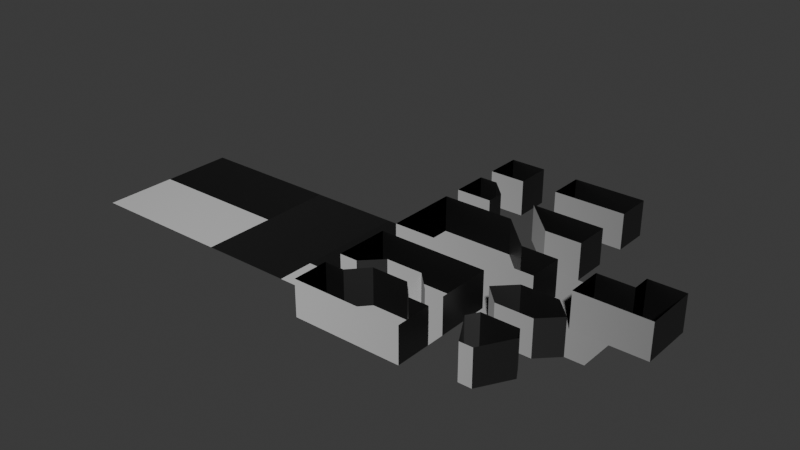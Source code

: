# Source: Panels.blend  (saved by Blender 4.4.30; exported with 4.5.12 LTS)
import bpy
from mathutils import Matrix  # noqa: F401  (used for matrix-valued properties, if any)

bpy.ops.wm.read_factory_settings(use_empty=True)
scene = bpy.context.scene
scene.name = 'Scene'

# ---- collections
col_collection = bpy.data.collections.new('Collection'); scene.collection.children.link(col_collection)

# ---- images (referenced by path relative to the original .blend; pixels are not part of the script)
import os
ASSET_DIR = os.environ.get("B2B_ASSET_DIR", "")  # directory of the original .blend (textures are referenced by path, not embedded)
HERE = os.path.dirname(os.path.abspath(__file__))  # packed textures are extracted next to this script under _unpacked/

def load_image(name, relpath, width, height, colorspace="sRGB"):
    """Load a texture the original file referenced (path relative to the .blend, or extracted next to this script)."""
    p = next((c for c in (os.path.join(HERE, relpath), os.path.join(ASSET_DIR, relpath)) if relpath and os.path.exists(c)), "")
    if p:
        img = bpy.data.images.load(p, check_existing=True)
        img.name = name
    else:  # same state as the original file: an image datablock whose file is absent (Cycles renders it pink)
        img = bpy.data.images.new(name, width, height)
        img.source = "FILE"
        img.filepath = "//" + (relpath or name)
    img.colorspace_settings.name = colorspace
    return img
img_panel_normals = load_image('Panel Normals', 'textures/Panel Normals.png', 1024, 1024, 'Non-Color')
img_edge_mask = load_image('Edge Mask', 'textures/Edge Mask.exr', 1024, 1024, 'Linear Rec.709')

# ---- materials (node trees are filled in below, after node groups)
mat_material_002 = bpy.data.materials.new('Material.002')
mat_material_001 = bpy.data.materials.new('Material.001')
mat_material_001.alpha_threshold = 0.0
mat_material_001.use_backface_culling = True
mat_material_001.use_transparent_shadow = False
mat_material_001.roughness = 0.5
mat_material_001.line_color = (0.0, 0.0, 0.0, 1.0)

# ---- node groups
ng_geometry_nodes = bpy.data.node_groups.new('Geometry Nodes', 'GeometryNodeTree')
_s = ng_geometry_nodes.interface.new_socket(name='Geometry', in_out='OUTPUT', socket_type='NodeSocketGeometry')
_s = ng_geometry_nodes.interface.new_socket(name='Geometry', in_out='INPUT', socket_type='NodeSocketGeometry')
ng_geometry_nodes.is_modifier = True
_N = ng_geometry_nodes.nodes; _L = ng_geometry_nodes.links
n0 = _N.new('NodeGroupInput'); n0.name = 'Group Input'; n0.location = (-1100, 0)
n1 = _N.new('NodeGroupOutput'); n1.name = 'Group Output'; n1.location = (200, 0)
_L.new(n0.outputs[0], n1.inputs[0])
n1.is_active_output = True
ng_directional_frame_stretch = bpy.data.node_groups.new('Directional Frame Stretch', 'GeometryNodeTree')
_s = ng_directional_frame_stretch.interface.new_socket(name='Geometry', in_out='OUTPUT', socket_type='NodeSocketGeometry')
_s = ng_directional_frame_stretch.interface.new_socket(name='Geometry', in_out='INPUT', socket_type='NodeSocketGeometry')
_s = ng_directional_frame_stretch.interface.new_socket(name='Common', in_out='INPUT', socket_type='NodeSocketFloat')
_s.min_value = -1e+04
_s.max_value = 1e+04
_s = ng_directional_frame_stretch.interface.new_socket(name='Axial', in_out='INPUT', socket_type='NodeSocketVector')
_s.subtype = 'XYZ'
_s.min_value = -1e+04
_s.max_value = 1e+04
_s = ng_directional_frame_stretch.interface.new_socket(name='Cross Axis', in_out='INPUT', socket_type='NodeSocketBool')
_s = ng_directional_frame_stretch.interface.new_socket(name='Center', in_out='INPUT', socket_type='NodeSocketVector')
_s = ng_directional_frame_stretch.interface.new_socket(name='Dead Zone', in_out='INPUT', socket_type='NodeSocketFloat')
_s.default_value = 0.001
_s.min_value = -1e+04
_s.max_value = 1e+04
ng_directional_frame_stretch.is_modifier = True
_N = ng_directional_frame_stretch.nodes; _L = ng_directional_frame_stretch.links
n0 = _N.new('ShaderNodeVectorMath'); n0.name = 'Vector Math.003'; n0.location = (-1900, -160)
n0.operation = 'SCALE'
n1 = _N.new('GeometryNodeSetPosition'); n1.name = 'Set Position.001'; n1.location = (-1720, 0)
n2 = _N.new('NodeGroupOutput'); n2.name = 'Group Output'; n2.location = (-240, 0)
n3 = _N.new('ShaderNodeVectorMath'); n3.name = 'Vector Math.002'; n3.location = (-2060, -160)
n3.operation = 'NORMALIZE'
n4 = _N.new('ShaderNodeVectorMath'); n4.name = 'Vector Math.014'; n4.location = (-2540, -240)
n4.operation = 'PROJECT'
n5 = _N.new('ShaderNodeVectorMath'); n5.name = 'Vector Math.013'; n5.location = (-2700, -240)
n5.operation = 'SUBTRACT'
n6 = _N.new('GeometryNodeInputPosition'); n6.name = 'Position.005'; n6.location = (-2860, -240)
n7 = _N.new('GeometryNodeSetPosition'); n7.name = 'Set Position'; n7.location = (-2860, 0)
n8 = _N.new('ShaderNodeVectorMath'); n8.name = 'Vector Math.001'; n8.location = (-3020, -100)
n8.operation = 'SCALE'
n9 = _N.new('ShaderNodeVectorMath'); n9.name = 'Vector Math.012'; n9.location = (-3180, -100)
n9.operation = 'NORMALIZE'
n10 = _N.new('ShaderNodeVectorMath'); n10.name = 'Vector Math.015'; n10.location = (-2380, -300)
n10.operation = 'SUBTRACT'
n11 = _N.new('NodeGroupInput'); n11.name = 'Group Input.005'; n11.location = (-2860, -300)
n12 = _N.new('NodeGroupInput'); n12.name = 'Group Input.007'; n12.location = (-2700, -380)
n13 = _N.new('ShaderNodeVectorMath'); n13.name = 'Vector Math.004'; n13.location = (-2060, -280)
n13.operation = 'LENGTH'
n14 = _N.new('GeometryNodeSwitch'); n14.name = 'Switch'; n14.location = (-2220, -160)
n14.input_type = 'VECTOR'
n15 = _N.new('NodeGroupInput'); n15.name = 'Group Input.006'; n15.location = (-2540, -200)
n15.hide = True
n16 = _N.new('NodeGroupInput'); n16.name = 'Group Input.001'; n16.location = (-2220, -320)
n17 = _N.new('ShaderNodeVectorMath'); n17.name = 'Vector Math.005'; n17.location = (-2060, 140)
n17.operation = 'LENGTH'
n18 = _N.new('FunctionNodeCompare'); n18.name = 'Compare'; n18.location = (-1900, 140)
n18.operation = 'NOT_EQUAL'
n18.inputs[6].default_value = (0.0, 0.0, 0.0, 0.0)
n18.inputs[7].default_value = (0.0, 0.0, 0.0, 0.0)
n19 = _N.new('NodeGroupInput'); n19.name = 'Group Input.002'; n19.location = (-2220, 140)
n20 = _N.new('ShaderNodeVectorMath'); n20.name = 'Vector Math.006'; n20.location = (-3340, 280)
n20.operation = 'LENGTH'
n21 = _N.new('NodeGroupInput'); n21.name = 'Group Input.003'; n21.location = (-3500, 280)
n22 = _N.new('NodeGroupInput'); n22.name = 'Group Input'; n22.location = (-3180, 100)
n23 = _N.new('GeometryNodeInputPosition'); n23.name = 'Position.004'; n23.location = (-3660, -100)
n24 = _N.new('NodeGroupInput'); n24.name = 'Group Input.004'; n24.location = (-3660, -160)
n25 = _N.new('ShaderNodeVectorMath'); n25.name = 'Vector Math.011'; n25.location = (-3500, -100)
n25.operation = 'SUBTRACT'
n26 = _N.new('FunctionNodeCompare'); n26.name = 'Compare.001'; n26.location = (-3180, 280)
n26.operation = 'NOT_EQUAL'
n26.inputs[6].default_value = (0.0, 0.0, 0.0, 0.0)
n26.inputs[7].default_value = (0.0, 0.0, 0.0, 0.0)
_L.new(n22.outputs[1], n8.inputs[3])
_L.new(n8.outputs[0], n7.inputs[3])
_L.new(n22.outputs[0], n7.inputs[0])
_L.new(n3.outputs[0], n0.inputs[0])
_L.new(n0.outputs[0], n1.inputs[3])
_L.new(n14.outputs[0], n3.inputs[0])
_L.new(n7.outputs[0], n1.inputs[0])
_L.new(n1.outputs[0], n2.inputs[0])
_L.new(n23.outputs[0], n25.inputs[0])
_L.new(n24.outputs[4], n25.inputs[1])
_L.new(n25.outputs[0], n9.inputs[0])
_L.new(n9.outputs[0], n8.inputs[0])
_L.new(n6.outputs[0], n5.inputs[0])
_L.new(n11.outputs[4], n5.inputs[1])
_L.new(n5.outputs[0], n4.inputs[0])
_L.new(n16.outputs[2], n13.inputs[0])
_L.new(n13.outputs[1], n0.inputs[3])
_L.new(n4.outputs[0], n10.inputs[1])
_L.new(n5.outputs[0], n10.inputs[0])
_L.new(n10.outputs[0], n14.inputs[2])
_L.new(n4.outputs[0], n14.inputs[1])
_L.new(n15.outputs[3], n14.inputs[0])
_L.new(n12.outputs[2], n4.inputs[1])
_L.new(n14.outputs[0], n17.inputs[0])
_L.new(n17.outputs[1], n18.inputs[0])
_L.new(n18.outputs[0], n1.inputs[1])
_L.new(n19.outputs[5], n18.inputs[12])
_L.new(n20.outputs[1], n26.inputs[0])
_L.new(n21.outputs[5], n26.inputs[12])
_L.new(n26.outputs[0], n7.inputs[1])
_L.new(n25.outputs[0], n20.inputs[0])
n2.is_active_output = True

# ---- material node trees
mat_material_002.use_nodes = True; mat_material_002.node_tree.nodes.clear()
_N = mat_material_002.node_tree.nodes; _L = mat_material_002.node_tree.links
n0 = _N.new('ShaderNodeBsdfPrincipled'); n0.name = 'Principled BSDF'; n0.location = (10, 300)
n0.inputs[0].default_value = (0.1018, 0.1018, 0.1018, 1.0)
n0.inputs[1].default_value = 1.0
n1 = _N.new('ShaderNodeOutputMaterial'); n1.name = 'Material Output'; n1.location = (300, 300)
n2 = _N.new('ShaderNodeBevel'); n2.name = 'Bevel'; n2.location = (-180, 180)
n2.inputs[0].default_value = 0.04
n3 = _N.new('ShaderNodeTexImage'); n3.name = 'Image Texture'; n3.location = (-720, 280)
n3.image = img_panel_normals
n4 = _N.new('ShaderNodeNormalMap'); n4.name = 'Normal Map'; n4.location = (-360, 180)
n4.uv_map = 'UVMap'
n5 = _N.new('ShaderNodeTexCoord'); n5.name = 'Texture Coordinate'; n5.location = (-900, 280)
n6 = _N.new('ShaderNodeTexCoord'); n6.name = 'Texture Coordinate.001'; n6.location = (-360, 20)
n7 = _N.new('ShaderNodeTexImage'); n7.name = 'Image Texture.001'; n7.location = (-720, 0)
n7.image = img_edge_mask
n7.interpolation = 'Smart'
n8 = _N.new('ShaderNodeTexCoord'); n8.name = 'Texture Coordinate.002'; n8.location = (-900, 520)
n9 = _N.new('ShaderNodeBevel'); n9.name = 'Bevel.001'; n9.location = (-700, 520)
n9.samples = 16
n9.inputs[0].default_value = 0.3
n10 = _N.new('ShaderNodeVectorMath'); n10.name = 'Vector Math'; n10.location = (-540, 520)
n10.operation = 'DOT_PRODUCT'
n11 = _N.new('ShaderNodeMath'); n11.name = 'Math'; n11.location = (-360, 520)
n11.operation = 'SUBTRACT'
n11.inputs[0].default_value = 1.0
_L.new(n3.outputs[0], n4.inputs[1])
_L.new(n5.outputs[2], n3.inputs[0])
_L.new(n6.outputs[1], n2.inputs[1])
_L.new(n8.outputs[1], n9.inputs[1])
_L.new(n9.outputs[0], n10.inputs[1])
_L.new(n8.outputs[1], n10.inputs[0])
_L.new(n10.outputs[1], n11.inputs[1])
_L.new(n0.outputs[0], n1.inputs[0])
_L.new(n4.outputs[0], n0.inputs[5])
n1.is_active_output = True
mat_material_001.use_nodes = True; mat_material_001.node_tree.nodes.clear()
_N = mat_material_001.node_tree.nodes; _L = mat_material_001.node_tree.links
n0 = _N.new('ShaderNodeOutputMaterial'); n0.name = 'Material Output'; n0.location = (300, 300)
n1 = _N.new('ShaderNodeBsdfPrincipled'); n1.name = 'Principled BSDF'; n1.location = (10, 300)
n1.distribution = 'GGX'
n1.subsurface_method = 'RANDOM_WALK_SKIN'
n1.inputs[1].default_value = 1.0
n1.inputs[3].default_value = 1.45
n1.inputs[27].default_value = (0.0, 0.0, 0.0, 1.0)
n1.inputs[28].default_value = 1.0
_L.new(n1.outputs[0], n0.inputs[0])
n0.is_active_output = True

# ---- world
world_world = bpy.data.worlds.new('World'); scene.world = world_world
world_world.use_nodes = True; world_world.node_tree.nodes.clear()
_N = world_world.node_tree.nodes; _L = world_world.node_tree.links
n0 = _N.new('ShaderNodeOutputWorld'); n0.name = 'World Output'; n0.location = (300, 300)
n1 = _N.new('ShaderNodeBackground'); n1.name = 'Background'; n1.location = (10, 300)
n1.inputs[0].default_value = (0.05088, 0.05088, 0.05088, 1.0)
_L.new(n1.outputs[0], n0.inputs[0])
n0.is_active_output = True
world_world.color = (0.05088, 0.05088, 0.05088)
world_world.use_sun_shadow = False
world_world.sun_shadow_jitter_overblur = 0.0

# ---- meshes
me_plane = bpy.data.meshes.new('Plane')
me_plane.from_pydata([(-3.0, -1.0, 0.0), (-0.5, -1.5, 0.0), (-3.0, 4.0, 0.0), (-3.0, 1.0, 0.0), (0.0, -1.0, 0.0), (-1.0, -1.0, 0.0), (-2.5, -1.5, 0.0), (0.0, 0.0, 0.0), (-1.0, 2.0, 0.0), (0.0, 1.0, 0.0), (-2.5, 2.5, 0.0), (-2.0, 1.5, 0.0), (-3.0, 1.5, 0.0), (-3.0, 2.5, 0.0), (-3.0, 3.0, 0.0), (-2.0, 2.0, 0.0), (1.0, 2.0, 0.0), (1.0, 1.0, 0.0), (1.0, -1.0, 0.0), (1.0, 0.0, 0.0), (-2.5, -3.0, 0.0), (-1.0, 1.0, 0.0), (-2.0, 4.0, 0.0), (-2.0, 3.0, 0.0), (-1.0, 4.0, 0.0), (-1.0, 3.0, 0.0), (1.0, 4.0, 0.0), (1.0, 3.0, 0.0), (2.0, 0.0, 0.0), (2.0, -1.0, 0.0), (4.0, 0.0, 0.0), (4.0, -1.0, 0.0), (3.0, -1.0, 0.0), (3.0, 0.0, 0.0), (4.0, 0.5, 0.0), (3.0, 0.5, 0.0), (-2.0, -2.5, 0.0), (-1.0, -2.5, 0.0), (-2.0, -1.5, 0.0), (-1.0, -1.5, 0.0), (-0.55, -4.5, 0.0), (-2.0, -3.0, 0.0), (-0.55, -3.5, 0.0), (-3.0, -3.0, 0.0), (-3.0, -1.5, 0.0), (-1.0, -3.0, 0.0), (-2.45, -4.5, 0.0), (0.0, -3.0, 0.0), (0.0, -1.5, 0.0), (-2.45, -3.5, 0.0), (0.0, -4.5, 0.0), (0.0, -3.5, 0.0), (-3.0, -4.5, 0.0), (-3.0, -3.5, 0.0), (1.0, -2.5, 0.0), (1.0, -1.5, 0.0), (2.0, -1.5, 0.0), (2.0, -2.5, 0.0), (2.5, -2.0, 0.0), (0.5, -2.0, 0.0), (-0.5, -3.0, 0.0), (1.319, -4.186, 0.0), (1.681, -4.186, 0.0), (2.004, -3.0, 0.0), (2.185, -3.314, 0.0), (0.8151, -3.314, 0.0), (0.9961, -3.0, 0.0), (-3.0, 1.0, 1.0), (-3.0, -1.0, 1.0), (-3.0, 4.0, 1.0), (-3.0, 3.0, 1.0), (-0.5, -3.0, 1.0), (-0.5, -1.5, 1.0), (-1.0, 3.0, 1.0), (-1.0, 4.0, 1.0), (0.0, -1.0, 1.0), (0.0, 0.0, 1.0), (-1.0, 2.0, 1.0), (0.0, 1.0, 1.0), (-1.0, -1.0, 1.0), (-2.0, 3.0, 1.0), (-2.0, 1.5, 1.0), (-3.0, 2.5, 1.0), (-2.0, 4.0, 1.0), (-2.5, 2.5, 1.0), (-2.0, 2.0, 1.0), (1.0, 2.0, 1.0), (1.0, 1.0, 1.0), (1.0, -1.0, 1.0), (1.0, 0.0, 1.0), (-2.5, -3.0, 1.0), (-2.5, -1.5, 1.0), (-1.0, 1.0, 1.0), (-3.0, 1.5, 1.0), (1.0, 3.0, 1.0), (1.0, 4.0, 1.0), (2.0, -1.0, 1.0), (2.0, 0.0, 1.0), (3.0, -1.0, 1.0), (3.0, 0.0, 1.0), (4.0, 0.0, 1.0), (4.0, -1.0, 1.0), (3.0, 0.5, 1.0), (4.0, 0.5, 1.0), (-2.0, -1.5, 1.0), (-2.0, -2.5, 1.0), (-1.0, -2.5, 1.0), (-1.0, -1.5, 1.0), (-2.45, -3.5, 1.0), (-3.0, -3.5, 1.0), (0.0, -3.5, 1.0), (-0.55, -3.5, 1.0), (0.0, -4.5, 1.0), (-3.0, -4.5, 1.0), (-2.45, -4.5, 1.0), (-1.0, -3.0, 1.0), (-3.0, -3.0, 1.0), (-3.0, -1.5, 1.0), (0.0, -3.0, 1.0), (0.0, -1.5, 1.0), (-0.55, -4.5, 1.0), (-2.0, -3.0, 1.0), (2.0, -2.5, 1.0), (1.0, -2.5, 1.0), (1.0, -1.5, 1.0), (2.0, -1.5, 1.0), (0.5, -2.0, 1.0), (2.5, -2.0, 1.0), (0.8151, -3.314, 1.0), (1.319, -4.186, 1.0), (1.681, -4.186, 1.0), (2.185, -3.314, 1.0), (2.004, -3.0, 1.0), (0.9961, -3.0, 1.0)], [], [(29, 32, 98, 96), (8, 9, 78, 77), (0, 5, 79, 68), (54, 57, 122, 123), (31, 30, 100, 101), (14, 23, 80, 70), (56, 55, 124, 125), (32, 31, 101, 98), (33, 28, 97, 99), (22, 2, 69, 83), (55, 59, 126, 124), (15, 10, 84, 85), (58, 56, 125, 127), (34, 35, 102, 103), (17, 16, 86, 87), (57, 58, 127, 122), (35, 33, 99, 102), (16, 8, 77, 86), (59, 54, 123, 126), (30, 34, 103, 100), (9, 17, 87, 78), (20, 36, 105, 90), (18, 19, 89, 88), (6, 44, 117, 91), (65, 61, 129, 128), (49, 53, 109, 108), (61, 62, 130, 129), (51, 42, 111, 110), (7, 21, 92, 76), (62, 64, 131, 130), (50, 51, 110, 112), (21, 3, 67, 92), (64, 63, 132, 131), (52, 46, 114, 113), (5, 4, 75, 79), (63, 66, 133, 132), (42, 45, 115, 111), (4, 18, 88, 75), (66, 65, 128, 133), (44, 43, 116, 117), (19, 7, 76, 89), (1, 39, 107, 72), (53, 52, 113, 109), (12, 11, 81, 93), (60, 47, 118, 71), (47, 48, 119, 118), (23, 22, 83, 80), (38, 6, 91, 104), (40, 50, 112, 120), (10, 13, 82, 84), (43, 20, 90, 116), (41, 49, 108, 121), (13, 12, 93, 82), (48, 1, 72, 119), (36, 37, 106, 105), (11, 15, 85, 81), (3, 0, 68, 67), (37, 60, 71, 106), (46, 40, 120, 114), (25, 27, 94, 73), (2, 14, 70, 69), (45, 41, 121, 115), (26, 24, 74, 95), (27, 26, 95, 94), (24, 25, 73, 74), (39, 38, 104, 107), (28, 29, 96, 97)])
_uv = me_plane.uv_layers.new(name='UVMap')
_uv.uv.foreach_set('vector', [0.6111, 0.4237, 0.7222, 0.4237, 0.7222, 0.4237, 0.6111, 0.4237, 0.2778, 0.757, 0.3889, 0.6459, 0.3889, 0.6459, 0.2778, 0.757, 0.05556, 0.4237, 0.2778, 0.4237, 0.2778, 0.4237, 0.05556, 0.4237, 0.5, 0.257, 0.6111, 0.257, 0.6111, 0.257, 0.5, 0.257, 0.8333, 0.4237, 0.8333, 0.5348, 0.8333, 0.5348, 0.8333, 0.4237, 0.05556, 0.8681, 0.1667, 0.8681, 0.1667, 0.8681, 0.05556, 0.8681, 0.6111, 0.3681, 0.5, 0.3681, 0.5, 0.3681, 0.6111, 0.3681, 0.7222, 0.4237, 0.8333, 0.4237, 0.8333, 0.4237, 0.7222, 0.4237, 0.7222, 0.5348, 0.6111, 0.5348, 0.6111, 0.5348, 0.7222, 0.5348, 0.1667, 0.9792, 0.05556, 0.9792, 0.05556, 0.9792, 0.1667, 0.9792, 0.5, 0.3681, 0.4444, 0.3126, 0.4444, 0.3126, 0.5, 0.3681, 0.1667, 0.757, 0.1111, 0.8126, 0.1111, 0.8126, 0.1667, 0.757, 0.6667, 0.3126, 0.6111, 0.3681, 0.6111, 0.3681, 0.6667, 0.3126, 0.8333, 0.5903, 0.7222, 0.5903, 0.7222, 0.5903, 0.8333, 0.5903, 0.5, 0.6459, 0.5, 0.757, 0.5, 0.757, 0.5, 0.6459, 0.6111, 0.257, 0.6667, 0.3126, 0.6667, 0.3126, 0.6111, 0.257, 0.7222, 0.5903, 0.7222, 0.5348, 0.7222, 0.5348, 0.7222, 0.5903, 0.5, 0.757, 0.2778, 0.757, 0.2778, 0.757, 0.5, 0.757, 0.4444, 0.3126, 0.5, 0.257, 0.5, 0.257, 0.4444, 0.3126, 0.8333, 0.5348, 0.8333, 0.5903, 0.8333, 0.5903, 0.8333, 0.5348, 0.3889, 0.6459, 0.5, 0.6459, 0.5, 0.6459, 0.3889, 0.6459, 0.1111, 0.2015, 0.1667, 0.257, 0.1667, 0.257, 0.1111, 0.2015, 0.5, 0.4237, 0.5, 0.5348, 0.5, 0.5348, 0.5, 0.4237, 0.1111, 0.3681, 0.05556, 0.3681, 0.05556, 0.3681, 0.1111, 0.3681, 0.4795, 0.1666, 0.5354, 0.06963, 0.5354, 0.06963, 0.4795, 0.1666, 0.1167, 0.1459, 0.05556, 0.1459, 0.05556, 0.1459, 0.1167, 0.1459, 0.5354, 0.06963, 0.5757, 0.06963, 0.5757, 0.06963, 0.5354, 0.06963, 0.3889, 0.1459, 0.3278, 0.1459, 0.3278, 0.1459, 0.3889, 0.1459, 0.3889, 0.5348, 0.2778, 0.6459, 0.2778, 0.6459, 0.3889, 0.5348, 0.5757, 0.06963, 0.6317, 0.1666, 0.6317, 0.1666, 0.5757, 0.06963, 0.3889, 0.03478, 0.3889, 0.1459, 0.3889, 0.1459, 0.3889, 0.03478, 0.2778, 0.6459, 0.05556, 0.6459, 0.05556, 0.6459, 0.2778, 0.6459, 0.6317, 0.1666, 0.6115, 0.2015, 0.6115, 0.2015, 0.6317, 0.1666, 0.05556, 0.03478, 0.1167, 0.03478, 0.1167, 0.03478, 0.05556, 0.03478, 0.2778, 0.4237, 0.3889, 0.4237, 0.3889, 0.4237, 0.2778, 0.4237, 0.6115, 0.2015, 0.4996, 0.2015, 0.4996, 0.2015, 0.6115, 0.2015, 0.3278, 0.1459, 0.2778, 0.2015, 0.2778, 0.2015, 0.3278, 0.1459, 0.3889, 0.4237, 0.5, 0.4237, 0.5, 0.4237, 0.3889, 0.4237, 0.4996, 0.2015, 0.4795, 0.1666, 0.4795, 0.1666, 0.4996, 0.2015, 0.05556, 0.3681, 0.05556, 0.2015, 0.05556, 0.2015, 0.05556, 0.3681, 0.5, 0.5348, 0.3889, 0.5348, 0.3889, 0.5348, 0.5, 0.5348, 0.3333, 0.3681, 0.2778, 0.3681, 0.2778, 0.3681, 0.3333, 0.3681, 0.05556, 0.1459, 0.05556, 0.03478, 0.05556, 0.03478, 0.05556, 0.1459, 0.05556, 0.7015, 0.1667, 0.7015, 0.1667, 0.7015, 0.05556, 0.7015, 0.3333, 0.2015, 0.3889, 0.2015, 0.3889, 0.2015, 0.3333, 0.2015, 0.3889, 0.2015, 0.3889, 0.3681, 0.3889, 0.3681, 0.3889, 0.2015, 0.1667, 0.8681, 0.1667, 0.9792, 0.1667, 0.9792, 0.1667, 0.8681, 0.1667, 0.3681, 0.1111, 0.3681, 0.1111, 0.3681, 0.1667, 0.3681, 0.3278, 0.03478, 0.3889, 0.03478, 0.3889, 0.03478, 0.3278, 0.03478, 0.1111, 0.8126, 0.05556, 0.8126, 0.05556, 0.8126, 0.1111, 0.8126, 0.05556, 0.2015, 0.1111, 0.2015, 0.1111, 0.2015, 0.05556, 0.2015, 0.1667, 0.2015, 0.1167, 0.1459, 0.1167, 0.1459, 0.1667, 0.2015, 0.05556, 0.8126, 0.05556, 0.7015, 0.05556, 0.7015, 0.05556, 0.8126, 0.3889, 0.3681, 0.3333, 0.3681, 0.3333, 0.3681, 0.3889, 0.3681, 0.1667, 0.257, 0.2778, 0.257, 0.2778, 0.257, 0.1667, 0.257, 0.1667, 0.7015, 0.1667, 0.757, 0.1667, 0.757, 0.1667, 0.7015, 0.05556, 0.6459, 0.05556, 0.4237, 0.05556, 0.4237, 0.05556, 0.6459, 0.2778, 0.257, 0.3333, 0.2015, 0.3333, 0.2015, 0.2778, 0.257, 0.1167, 0.03478, 0.3278, 0.03478, 0.3278, 0.03478, 0.1167, 0.03478, 0.2778, 0.8681, 0.5, 0.8681, 0.5, 0.8681, 0.2778, 0.8681, 0.05556, 0.9792, 0.05556, 0.8681, 0.05556, 0.8681, 0.05556, 0.9792, 0.2778, 0.2015, 0.1667, 0.2015, 0.1667, 0.2015, 0.2778, 0.2015, 0.5, 0.9792, 0.2778, 0.9792, 0.2778, 0.9792, 0.5, 0.9792, 0.5, 0.8681, 0.5, 0.9792, 0.5, 0.9792, 0.5, 0.8681, 0.2778, 0.9792, 0.2778, 0.8681, 0.2778, 0.8681, 0.2778, 0.9792, 0.2778, 0.3681, 0.1667, 0.3681, 0.1667, 0.3681, 0.2778, 0.3681, 0.6111, 0.5348, 0.6111, 0.4237, 0.6111, 0.4237, 0.6111, 0.5348])
me_plane.materials.append(mat_material_002)
me_plane.update()
me_plane_002 = bpy.data.meshes.new('Plane.002')
me_plane_002.from_pydata([(-2.0, 1.0, 0.1), (-1.75, 1.0, 0.1), (1.75, -1.0, 0.1), (2.0, -1.0, 0.1), (2.0, 1.0, 0.1), (1.75, 1.0, 0.1), (-2.0, -1.0, 0.1), (-1.75, -1.0, 0.1), (1.875, -0.7, 0.1), (1.788, -0.75, 0.1), (1.788, -0.85, 0.1), (1.875, -0.9, 0.1), (1.962, -0.85, 0.1), (1.962, -0.75, 0.1), (1.821, -0.7686, 0.15), (1.875, -0.7371, 0.15), (1.821, -0.8314, 0.15), (1.875, -0.8629, 0.15), (1.929, -0.8314, 0.15), (1.929, -0.7686, 0.15), (1.875, -0.7, 0.11), (1.788, -0.75, 0.11), (1.788, -0.85, 0.11), (1.875, -0.9, 0.11), (1.962, -0.85, 0.11), (1.962, -0.75, 0.11), (1.821, -0.7686, 0.16), (1.875, -0.7371, 0.16), (1.821, -0.8314, 0.16), (1.875, -0.8629, 0.16), (1.929, -0.8314, 0.16), (1.929, -0.7686, 0.16), (-1.875, 0.1, 0.1), (-1.962, 0.05, 0.1), (-1.962, -0.05, 0.1), (-1.875, -0.1, 0.1), (-1.788, -0.05, 0.1), (-1.788, 0.05, 0.1), (-1.929, 0.03145, 0.15), (-1.875, 0.06289, 0.15), (-1.929, -0.03145, 0.15), (-1.875, -0.06289, 0.15), (-1.821, -0.03145, 0.15), (-1.821, 0.03145, 0.15), (-1.875, 0.1, 0.11), (-1.962, 0.05, 0.11), (-1.962, -0.05, 0.11), (-1.875, -0.1, 0.11), (-1.788, -0.05, 0.11), (-1.788, 0.05, 0.11), (-1.929, 0.03145, 0.16), (-1.875, 0.06289, 0.16), (-1.929, -0.03145, 0.16), (-1.875, -0.06289, 0.16), (-1.821, -0.03145, 0.16), (-1.821, 0.03145, 0.16), (1.875, 0.1, 0.1), (1.788, 0.05, 0.1), (1.788, -0.05, 0.1), (1.875, -0.1, 0.1), (1.962, -0.05, 0.1), (1.962, 0.05, 0.1), (1.821, 0.03145, 0.15), (1.875, 0.06289, 0.15), (1.821, -0.03145, 0.15), (1.875, -0.06289, 0.15), (1.929, -0.03145, 0.15), (1.929, 0.03145, 0.15), (1.875, 0.1, 0.11), (1.788, 0.05, 0.11), (1.788, -0.05, 0.11), (1.875, -0.1, 0.11), (1.962, -0.05, 0.11), (1.962, 0.05, 0.11), (1.821, 0.03145, 0.16), (1.875, 0.06289, 0.16), (1.821, -0.03145, 0.16), (1.875, -0.06289, 0.16), (1.929, -0.03145, 0.16), (1.929, 0.03145, 0.16), (-1.875, 0.5, 0.1), (-1.962, 0.45, 0.1), (-1.962, 0.35, 0.1), (-1.875, 0.3, 0.1), (-1.788, 0.35, 0.1), (-1.788, 0.45, 0.1), (-1.929, 0.4314, 0.15), (-1.875, 0.4629, 0.15), (-1.929, 0.3686, 0.15), (-1.875, 0.3371, 0.15), (-1.821, 0.3686, 0.15), (-1.821, 0.4314, 0.15), (-1.875, 0.5, 0.11), (-1.962, 0.45, 0.11), (-1.962, 0.35, 0.11), (-1.875, 0.3, 0.11), (-1.788, 0.35, 0.11), (-1.788, 0.45, 0.11), (-1.929, 0.4314, 0.16), (-1.875, 0.4629, 0.16), (-1.929, 0.3686, 0.16), (-1.875, 0.3371, 0.16), (-1.821, 0.3686, 0.16), (-1.821, 0.4314, 0.16), (1.875, 0.5, 0.1), (1.788, 0.45, 0.1), (1.788, 0.35, 0.1), (1.875, 0.3, 0.1), (1.962, 0.35, 0.1), (1.962, 0.45, 0.1), (1.821, 0.4314, 0.15), (1.875, 0.4629, 0.15), (1.821, 0.3686, 0.15), (1.875, 0.3371, 0.15), (1.929, 0.3686, 0.15), (1.929, 0.4314, 0.15), (1.875, 0.5, 0.11), (1.788, 0.45, 0.11), (1.788, 0.35, 0.11), (1.875, 0.3, 0.11), (1.962, 0.35, 0.11), (1.962, 0.45, 0.11), (1.821, 0.4314, 0.16), (1.875, 0.4629, 0.16), (1.821, 0.3686, 0.16), (1.875, 0.3371, 0.16), (1.929, 0.3686, 0.16), (1.929, 0.4314, 0.16), (-1.875, 0.9, 0.1), (-1.962, 0.85, 0.1), (-1.962, 0.75, 0.1), (-1.875, 0.7, 0.1), (-1.788, 0.75, 0.1), (-1.788, 0.85, 0.1), (-1.929, 0.8314, 0.15), (-1.875, 0.8629, 0.15), (-1.929, 0.7686, 0.15), (-1.875, 0.7371, 0.15), (-1.821, 0.7686, 0.15), (-1.821, 0.8314, 0.15), (-1.875, 0.9, 0.11), (-1.962, 0.85, 0.11), (-1.962, 0.75, 0.11), (-1.875, 0.7, 0.11), (-1.788, 0.75, 0.11), (-1.788, 0.85, 0.11), (-1.929, 0.8314, 0.16), (-1.875, 0.8629, 0.16), (-1.929, 0.7686, 0.16), (-1.875, 0.7371, 0.16), (-1.821, 0.7686, 0.16), (-1.821, 0.8314, 0.16), (1.875, 0.9, 0.1), (1.788, 0.85, 0.1), (1.788, 0.75, 0.1), (1.875, 0.7, 0.1), (1.962, 0.75, 0.1), (1.962, 0.85, 0.1), (1.821, 0.8314, 0.15), (1.875, 0.8629, 0.15), (1.821, 0.7686, 0.15), (1.875, 0.7371, 0.15), (1.929, 0.7686, 0.15), (1.929, 0.8314, 0.15), (1.875, 0.9, 0.11), (1.788, 0.85, 0.11), (1.788, 0.75, 0.11), (1.875, 0.7, 0.11), (1.962, 0.75, 0.11), (1.962, 0.85, 0.11), (1.821, 0.8314, 0.16), (1.875, 0.8629, 0.16), (1.821, 0.7686, 0.16), (1.875, 0.7371, 0.16), (1.929, 0.7686, 0.16), (1.929, 0.8314, 0.16), (-1.875, -0.3, 0.1), (-1.962, -0.35, 0.1), (-1.962, -0.45, 0.1), (-1.875, -0.5, 0.1), (-1.788, -0.45, 0.1), (-1.788, -0.35, 0.1), (-1.929, -0.3686, 0.15), (-1.875, -0.3371, 0.15), (-1.929, -0.4314, 0.15), (-1.875, -0.4629, 0.15), (-1.821, -0.4314, 0.15), (-1.821, -0.3686, 0.15), (-1.875, -0.3, 0.11), (-1.962, -0.35, 0.11), (-1.962, -0.45, 0.11), (-1.875, -0.5, 0.11), (-1.788, -0.45, 0.11), (-1.788, -0.35, 0.11), (-1.929, -0.3686, 0.16), (-1.875, -0.3371, 0.16), (-1.929, -0.4314, 0.16), (-1.875, -0.4629, 0.16), (-1.821, -0.4314, 0.16), (-1.821, -0.3686, 0.16), (1.875, -0.3, 0.1), (1.788, -0.35, 0.1), (1.788, -0.45, 0.1), (1.875, -0.5, 0.1), (1.962, -0.45, 0.1), (1.962, -0.35, 0.1), (1.821, -0.3686, 0.15), (1.875, -0.3371, 0.15), (1.821, -0.4314, 0.15), (1.875, -0.4629, 0.15), (1.929, -0.4314, 0.15), (1.929, -0.3686, 0.15), (1.875, -0.3, 0.11), (1.788, -0.35, 0.11), (1.788, -0.45, 0.11), (1.875, -0.5, 0.11), (1.962, -0.45, 0.11), (1.962, -0.35, 0.11), (1.821, -0.3686, 0.16), (1.875, -0.3371, 0.16), (1.821, -0.4314, 0.16), (1.875, -0.4629, 0.16), (1.929, -0.4314, 0.16), (1.929, -0.3686, 0.16), (-1.875, -0.7, 0.1), (-1.962, -0.75, 0.1), (-1.962, -0.85, 0.1), (-1.875, -0.9, 0.1), (-1.788, -0.85, 0.1), (-1.788, -0.75, 0.1), (-1.929, -0.7686, 0.15), (-1.875, -0.7371, 0.15), (-1.929, -0.8314, 0.15), (-1.875, -0.8629, 0.15), (-1.821, -0.8314, 0.15), (-1.821, -0.7686, 0.15), (-1.875, -0.7, 0.11), (-1.962, -0.75, 0.11), (-1.962, -0.85, 0.11), (-1.875, -0.9, 0.11), (-1.788, -0.85, 0.11), (-1.788, -0.75, 0.11), (-1.929, -0.7686, 0.16), (-1.875, -0.7371, 0.16), (-1.929, -0.8314, 0.16), (-1.875, -0.8629, 0.16), (-1.821, -0.8314, 0.16), (-1.821, -0.7686, 0.16), (2.0, 1.0, 0.0), (1.75, 1.0, 0.0), (2.0, -1.0, 0.0), (1.75, -1.0, 0.0), (-2.0, -1.0, 0.0), (-1.75, -1.0, 0.0), (-1.75, 1.0, 0.0), (-2.0, 1.0, 0.0), (-2.0, 1.0, 0.1), (-1.75, 1.0, 0.1), (1.75, -1.0, 0.1), (2.0, -1.0, 0.1), (2.0, 1.0, 0.1), (1.75, 1.0, 0.1), (-2.0, -1.0, 0.1), (-1.75, -1.0, 0.1), (-2.0, 2.0, 0.0), (2.0, 2.0, 0.0), (2.0, -2.0, 0.0), (-2.0, -2.0, 0.0), (1.75, 1.75, 0.0), (1.75, -1.75, 0.0), (-1.75, 1.75, 0.0), (-1.75, -1.75, 0.0), (-1.75, 2.0, 0.0), (1.75, 2.0, 0.0), (2.0, 1.75, 0.0), (2.0, -1.75, 0.0), (1.75, -2.0, 0.0), (-1.75, -2.0, 0.0), (-2.0, -1.75, 0.0), (-2.0, 1.75, 0.0), (-2.0, 2.0, 0.1), (2.0, 2.0, 0.1), (2.0, -2.0, 0.1), (-2.0, -2.0, 0.1), (-1.75, 1.75, 0.1), (-2.0, 1.75, 0.1), (-2.0, -1.75, 0.1), (-1.75, -1.75, 0.1), (-1.75, -2.0, 0.1), (1.75, -2.0, 0.1), (1.75, -1.75, 0.1), (2.0, -1.75, 0.1), (2.0, 1.75, 0.1), (1.75, 1.75, 0.1), (1.75, 2.0, 0.1), (-1.75, 2.0, 0.1), (1.875, 1.975, 0.1), (1.788, 1.925, 0.1), (1.788, 1.825, 0.1), (1.875, 1.775, 0.1), (1.962, 1.825, 0.1), (1.962, 1.925, 0.1), (1.821, 1.906, 0.15), (1.875, 1.938, 0.15), (1.821, 1.844, 0.15), (1.875, 1.812, 0.15), (1.929, 1.844, 0.15), (1.929, 1.906, 0.15), (1.875, 1.975, 0.11), (1.788, 1.925, 0.11), (1.788, 1.825, 0.11), (1.875, 1.775, 0.11), (1.962, 1.825, 0.11), (1.962, 1.925, 0.11), (1.821, 1.906, 0.16), (1.875, 1.938, 0.16), (1.821, 1.844, 0.16), (1.875, 1.812, 0.16), (1.929, 1.844, 0.16), (1.929, 1.906, 0.16), (-1.875, 1.975, 0.1), (-1.962, 1.925, 0.1), (-1.962, 1.825, 0.1), (-1.875, 1.775, 0.1), (-1.788, 1.825, 0.1), (-1.788, 1.925, 0.1), (-1.929, 1.906, 0.15), (-1.875, 1.938, 0.15), (-1.929, 1.844, 0.15), (-1.875, 1.812, 0.15), (-1.821, 1.844, 0.15), (-1.821, 1.906, 0.15), (-1.875, 1.975, 0.11), (-1.962, 1.925, 0.11), (-1.962, 1.825, 0.11), (-1.875, 1.775, 0.11), (-1.788, 1.825, 0.11), (-1.788, 1.925, 0.11), (-1.929, 1.906, 0.16), (-1.875, 1.938, 0.16), (-1.929, 1.844, 0.16), (-1.875, 1.812, 0.16), (-1.821, 1.844, 0.16), (-1.821, 1.906, 0.16), (-1.875, -1.775, 0.1), (-1.962, -1.825, 0.1), (-1.962, -1.925, 0.1), (-1.875, -1.975, 0.1), (-1.788, -1.925, 0.1), (-1.788, -1.825, 0.1), (-1.929, -1.844, 0.15), (-1.875, -1.812, 0.15), (-1.929, -1.906, 0.15), (-1.875, -1.938, 0.15), (-1.821, -1.906, 0.15), (-1.821, -1.844, 0.15), (-1.875, -1.775, 0.11), (-1.962, -1.825, 0.11), (-1.962, -1.925, 0.11), (-1.875, -1.975, 0.11), (-1.788, -1.925, 0.11), (-1.788, -1.825, 0.11), (-1.929, -1.844, 0.16), (-1.875, -1.812, 0.16), (-1.929, -1.906, 0.16), (-1.875, -1.938, 0.16), (-1.821, -1.906, 0.16), (-1.821, -1.844, 0.16), (1.875, -1.775, 0.1), (1.788, -1.825, 0.1), (1.788, -1.925, 0.1), (1.875, -1.975, 0.1), (1.962, -1.925, 0.1), (1.962, -1.825, 0.1), (1.821, -1.844, 0.15), (1.875, -1.812, 0.15), (1.821, -1.906, 0.15), (1.875, -1.938, 0.15), (1.929, -1.906, 0.15), (1.929, -1.844, 0.15), (1.875, -1.775, 0.11), (1.788, -1.825, 0.11), (1.788, -1.925, 0.11), (1.875, -1.975, 0.11), (1.962, -1.925, 0.11), (1.962, -1.825, 0.11), (1.821, -1.844, 0.16), (1.875, -1.812, 0.16), (1.821, -1.906, 0.16), (1.875, -1.938, 0.16), (1.929, -1.906, 0.16), (1.929, -1.844, 0.16), (-1.0, 1.75, 0.1), (1.0, 1.75, 0.1), (-1.0, 2.0, 0.1), (-1.0, -2.0, 0.1), (-1.0, -1.75, 0.1), (1.0, 2.0, 0.1), (1.0, -2.0, 0.1), (1.0, -1.75, 0.1), (-0.8, -1.775, 0.1), (-0.8866, -1.825, 0.1), (-0.8866, -1.925, 0.1), (-0.8, -1.975, 0.1), (-0.7134, -1.925, 0.1), (-0.7134, -1.825, 0.1), (-0.8545, -1.844, 0.15), (-0.8, -1.812, 0.15), (-0.8545, -1.906, 0.15), (-0.8, -1.938, 0.15), (-0.7455, -1.906, 0.15), (-0.7455, -1.844, 0.15), (-0.8, -1.775, 0.11), (-0.8866, -1.825, 0.11), (-0.8866, -1.925, 0.11), (-0.8, -1.975, 0.11), (-0.7134, -1.925, 0.11), (-0.7134, -1.825, 0.11), (-0.8545, -1.844, 0.16), (-0.8, -1.812, 0.16), (-0.8545, -1.906, 0.16), (-0.8, -1.938, 0.16), (-0.7455, -1.906, 0.16), (-0.7455, -1.844, 0.16), (5.96e-08, 1.975, 0.1), (-0.0866, 1.925, 0.1), (-0.0866, 1.825, 0.1), (5.96e-08, 1.775, 0.1), (0.0866, 1.825, 0.1), (0.0866, 1.925, 0.1), (-0.05447, 1.906, 0.15), (5.96e-08, 1.938, 0.15), (-0.05447, 1.844, 0.15), (5.96e-08, 1.812, 0.15), (0.05447, 1.844, 0.15), (0.05447, 1.906, 0.15), (5.96e-08, 1.975, 0.11), (-0.0866, 1.925, 0.11), (-0.0866, 1.825, 0.11), (5.96e-08, 1.775, 0.11), (0.0866, 1.825, 0.11), (0.0866, 1.925, 0.11), (-0.05447, 1.906, 0.16), (5.96e-08, 1.938, 0.16), (-0.05447, 1.844, 0.16), (5.96e-08, 1.812, 0.16), (0.05447, 1.844, 0.16), (0.05447, 1.906, 0.16), (5.96e-08, -1.775, 0.1), (-0.0866, -1.825, 0.1), (-0.0866, -1.925, 0.1), (5.96e-08, -1.975, 0.1), (0.0866, -1.925, 0.1), (0.0866, -1.825, 0.1), (-0.05447, -1.844, 0.15), (5.96e-08, -1.812, 0.15), (-0.05447, -1.906, 0.15), (5.96e-08, -1.938, 0.15), (0.05447, -1.906, 0.15), (0.05447, -1.844, 0.15), (5.96e-08, -1.775, 0.11), (-0.0866, -1.825, 0.11), (-0.0866, -1.925, 0.11), (5.96e-08, -1.975, 0.11), (0.0866, -1.925, 0.11), (0.0866, -1.825, 0.11), (-0.05447, -1.844, 0.16), (5.96e-08, -1.812, 0.16), (-0.05447, -1.906, 0.16), (5.96e-08, -1.938, 0.16), (0.05447, -1.906, 0.16), (0.05447, -1.844, 0.16), (-0.4, 1.975, 0.1), (-0.4866, 1.925, 0.1), (-0.4866, 1.825, 0.1), (-0.4, 1.775, 0.1), (-0.3134, 1.825, 0.1), (-0.3134, 1.925, 0.1), (-0.4545, 1.906, 0.15), (-0.4, 1.938, 0.15), (-0.4545, 1.844, 0.15), (-0.4, 1.812, 0.15), (-0.3455, 1.844, 0.15), (-0.3455, 1.906, 0.15), (-0.4, 1.975, 0.11), (-0.4866, 1.925, 0.11), (-0.4866, 1.825, 0.11), (-0.4, 1.775, 0.11), (-0.3134, 1.825, 0.11), (-0.3134, 1.925, 0.11), (-0.4545, 1.906, 0.16), (-0.4, 1.938, 0.16), (-0.4545, 1.844, 0.16), (-0.4, 1.812, 0.16), (-0.3455, 1.844, 0.16), (-0.3455, 1.906, 0.16), (-0.4, -1.775, 0.1), (-0.4866, -1.825, 0.1), (-0.4866, -1.925, 0.1), (-0.4, -1.975, 0.1), (-0.3134, -1.925, 0.1), (-0.3134, -1.825, 0.1), (-0.4545, -1.844, 0.15), (-0.4, -1.812, 0.15), (-0.4545, -1.906, 0.15), (-0.4, -1.938, 0.15), (-0.3455, -1.906, 0.15), (-0.3455, -1.844, 0.15), (-0.4, -1.775, 0.11), (-0.4866, -1.825, 0.11), (-0.4866, -1.925, 0.11), (-0.4, -1.975, 0.11), (-0.3134, -1.925, 0.11), (-0.3134, -1.825, 0.11), (-0.4545, -1.844, 0.16), (-0.4, -1.812, 0.16), (-0.4545, -1.906, 0.16), (-0.4, -1.938, 0.16), (-0.3455, -1.906, 0.16), (-0.3455, -1.844, 0.16), (-0.8, 1.975, 0.1), (-0.8866, 1.925, 0.1), (-0.8866, 1.825, 0.1), (-0.8, 1.775, 0.1), (-0.7134, 1.825, 0.1), (-0.7134, 1.925, 0.1), (-0.8545, 1.906, 0.15), (-0.8, 1.938, 0.15), (-0.8545, 1.844, 0.15), (-0.8, 1.812, 0.15), (-0.7455, 1.844, 0.15), (-0.7455, 1.906, 0.15), (-0.8, 1.975, 0.11), (-0.8866, 1.925, 0.11), (-0.8866, 1.825, 0.11), (-0.8, 1.775, 0.11), (-0.7134, 1.825, 0.11), (-0.7134, 1.925, 0.11), (-0.8545, 1.906, 0.16), (-0.8, 1.938, 0.16), (-0.8545, 1.844, 0.16), (-0.8, 1.812, 0.16), (-0.7455, 1.844, 0.16), (-0.7455, 1.906, 0.16), (0.4, 1.975, 0.1), (0.3134, 1.925, 0.1), (0.3134, 1.825, 0.1), (0.4, 1.775, 0.1), (0.4866, 1.825, 0.1), (0.4866, 1.925, 0.1), (0.3455, 1.906, 0.15), (0.4, 1.938, 0.15), (0.3455, 1.844, 0.15), (0.4, 1.812, 0.15), (0.4545, 1.844, 0.15), (0.4545, 1.906, 0.15), (0.4, 1.975, 0.11), (0.3134, 1.925, 0.11), (0.3134, 1.825, 0.11), (0.4, 1.775, 0.11), (0.4866, 1.825, 0.11), (0.4866, 1.925, 0.11), (0.3455, 1.906, 0.16), (0.4, 1.938, 0.16), (0.3455, 1.844, 0.16), (0.4, 1.812, 0.16), (0.4545, 1.844, 0.16), (0.4545, 1.906, 0.16), (0.4, -1.775, 0.1), (0.3134, -1.825, 0.1), (0.3134, -1.925, 0.1), (0.4, -1.975, 0.1), (0.4866, -1.925, 0.1), (0.4866, -1.825, 0.1), (0.3455, -1.844, 0.15), (0.4, -1.812, 0.15), (0.3455, -1.906, 0.15), (0.4, -1.938, 0.15), (0.4545, -1.906, 0.15), (0.4545, -1.844, 0.15), (0.4, -1.775, 0.11), (0.3134, -1.825, 0.11), (0.3134, -1.925, 0.11), (0.4, -1.975, 0.11), (0.4866, -1.925, 0.11), (0.4866, -1.825, 0.11), (0.3455, -1.844, 0.16), (0.4, -1.812, 0.16), (0.3455, -1.906, 0.16), (0.4, -1.938, 0.16), (0.4545, -1.906, 0.16), (0.4545, -1.844, 0.16), (0.8, 1.975, 0.1), (0.7134, 1.925, 0.1), (0.7134, 1.825, 0.1), (0.8, 1.775, 0.1), (0.8866, 1.825, 0.1), (0.8866, 1.925, 0.1), (0.7455, 1.906, 0.15), (0.8, 1.938, 0.15), (0.7455, 1.844, 0.15), (0.8, 1.812, 0.15), (0.8545, 1.844, 0.15), (0.8545, 1.906, 0.15), (0.8, 1.975, 0.11), (0.7134, 1.925, 0.11), (0.7134, 1.825, 0.11), (0.8, 1.775, 0.11), (0.8866, 1.825, 0.11), (0.8866, 1.925, 0.11), (0.7455, 1.906, 0.16), (0.8, 1.938, 0.16), (0.7455, 1.844, 0.16), (0.8, 1.812, 0.16), (0.8545, 1.844, 0.16), (0.8545, 1.906, 0.16), (0.8, -1.775, 0.1), (0.7134, -1.825, 0.1), (0.7134, -1.925, 0.1), (0.8, -1.975, 0.1), (0.8866, -1.925, 0.1), (0.8866, -1.825, 0.1), (0.7455, -1.844, 0.15), (0.8, -1.812, 0.15), (0.7455, -1.906, 0.15), (0.8, -1.938, 0.15), (0.8545, -1.906, 0.15), (0.8545, -1.844, 0.15), (0.8, -1.775, 0.11), (0.7134, -1.825, 0.11), (0.7134, -1.925, 0.11), (0.8, -1.975, 0.11), (0.8866, -1.925, 0.11), (0.8866, -1.825, 0.11), (0.7455, -1.844, 0.16), (0.8, -1.812, 0.16), (0.7455, -1.906, 0.16), (0.8, -1.938, 0.16), (0.8545, -1.906, 0.16), (0.8545, -1.844, 0.16), (-1.0, 1.75, 0.0), (-1.0, 2.0, 0.0), (1.0, 2.0, 0.0), (1.0, 1.75, 0.0), (1.0, -2.0, 0.0), (1.0, -1.75, 0.0), (-1.0, -1.75, 0.0), (-1.0, -2.0, 0.0), (-1.0, 1.75, 0.1), (1.0, 1.75, 0.1), (-1.0, 2.0, 0.1), (-1.0, -2.0, 0.1), (-1.0, -1.75, 0.1), (1.0, 2.0, 0.1), (1.0, -2.0, 0.1), (1.0, -1.75, 0.1)], [], [(2, 3, 4, 5), (1, 0, 6, 7), (15, 19, 18, 17), (14, 9, 8, 15), (16, 10, 9, 14), (17, 11, 10, 16), (18, 12, 11, 17), (19, 13, 12, 18), (15, 8, 13, 19), (14, 15, 17, 16), (27, 29, 30, 31), (26, 27, 20, 21), (28, 26, 21, 22), (29, 28, 22, 23), (30, 29, 23, 24), (31, 30, 24, 25), (27, 31, 25, 20), (26, 28, 29, 27), (10, 11, 23, 22), (8, 9, 21, 20), (13, 8, 20, 25), (11, 12, 24, 23), (9, 10, 22, 21), (12, 13, 25, 24), (39, 43, 42, 41), (38, 33, 32, 39), (40, 34, 33, 38), (41, 35, 34, 40), (42, 36, 35, 41), (43, 37, 36, 42), (39, 32, 37, 43), (38, 39, 41, 40), (51, 53, 54, 55), (50, 51, 44, 45), (52, 50, 45, 46), (53, 52, 46, 47), (54, 53, 47, 48), (55, 54, 48, 49), (51, 55, 49, 44), (50, 52, 53, 51), (34, 35, 47, 46), (32, 33, 45, 44), (37, 32, 44, 49), (35, 36, 48, 47), (33, 34, 46, 45), (36, 37, 49, 48), (63, 67, 66, 65), (62, 57, 56, 63), (64, 58, 57, 62), (65, 59, 58, 64), (66, 60, 59, 65), (67, 61, 60, 66), (63, 56, 61, 67), (62, 63, 65, 64), (75, 77, 78, 79), (74, 75, 68, 69), (76, 74, 69, 70), (77, 76, 70, 71), (78, 77, 71, 72), (79, 78, 72, 73), (75, 79, 73, 68), (74, 76, 77, 75), (58, 59, 71, 70), (56, 57, 69, 68), (61, 56, 68, 73), (59, 60, 72, 71), (57, 58, 70, 69), (60, 61, 73, 72), (87, 91, 90, 89), (86, 81, 80, 87), (88, 82, 81, 86), (89, 83, 82, 88), (90, 84, 83, 89), (91, 85, 84, 90), (87, 80, 85, 91), (86, 87, 89, 88), (99, 101, 102, 103), (98, 99, 92, 93), (100, 98, 93, 94), (101, 100, 94, 95), (102, 101, 95, 96), (103, 102, 96, 97), (99, 103, 97, 92), (98, 100, 101, 99), (82, 83, 95, 94), (80, 81, 93, 92), (85, 80, 92, 97), (83, 84, 96, 95), (81, 82, 94, 93), (84, 85, 97, 96), (111, 115, 114, 113), (110, 105, 104, 111), (112, 106, 105, 110), (113, 107, 106, 112), (114, 108, 107, 113), (115, 109, 108, 114), (111, 104, 109, 115), (110, 111, 113, 112), (123, 125, 126, 127), (122, 123, 116, 117), (124, 122, 117, 118), (125, 124, 118, 119), (126, 125, 119, 120), (127, 126, 120, 121), (123, 127, 121, 116), (122, 124, 125, 123), (106, 107, 119, 118), (104, 105, 117, 116), (109, 104, 116, 121), (107, 108, 120, 119), (105, 106, 118, 117), (108, 109, 121, 120), (135, 139, 138, 137), (134, 129, 128, 135), (136, 130, 129, 134), (137, 131, 130, 136), (138, 132, 131, 137), (139, 133, 132, 138), (135, 128, 133, 139), (134, 135, 137, 136), (147, 149, 150, 151), (146, 147, 140, 141), (148, 146, 141, 142), (149, 148, 142, 143), (150, 149, 143, 144), (151, 150, 144, 145), (147, 151, 145, 140), (146, 148, 149, 147), (130, 131, 143, 142), (128, 129, 141, 140), (133, 128, 140, 145), (131, 132, 144, 143), (129, 130, 142, 141), (132, 133, 145, 144), (159, 163, 162, 161), (158, 153, 152, 159), (160, 154, 153, 158), (161, 155, 154, 160), (162, 156, 155, 161), (163, 157, 156, 162), (159, 152, 157, 163), (158, 159, 161, 160), (171, 173, 174, 175), (170, 171, 164, 165), (172, 170, 165, 166), (173, 172, 166, 167), (174, 173, 167, 168), (175, 174, 168, 169), (171, 175, 169, 164), (170, 172, 173, 171), (154, 155, 167, 166), (152, 153, 165, 164), (157, 152, 164, 169), (155, 156, 168, 167), (153, 154, 166, 165), (156, 157, 169, 168), (183, 187, 186, 185), (182, 177, 176, 183), (184, 178, 177, 182), (185, 179, 178, 184), (186, 180, 179, 185), (187, 181, 180, 186), (183, 176, 181, 187), (182, 183, 185, 184), (195, 197, 198, 199), (194, 195, 188, 189), (196, 194, 189, 190), (197, 196, 190, 191), (198, 197, 191, 192), (199, 198, 192, 193), (195, 199, 193, 188), (194, 196, 197, 195), (178, 179, 191, 190), (176, 177, 189, 188), (181, 176, 188, 193), (179, 180, 192, 191), (177, 178, 190, 189), (180, 181, 193, 192), (207, 211, 210, 209), (206, 201, 200, 207), (208, 202, 201, 206), (209, 203, 202, 208), (210, 204, 203, 209), (211, 205, 204, 210), (207, 200, 205, 211), (206, 207, 209, 208), (219, 221, 222, 223), (218, 219, 212, 213), (220, 218, 213, 214), (221, 220, 214, 215), (222, 221, 215, 216), (223, 222, 216, 217), (219, 223, 217, 212), (218, 220, 221, 219), (202, 203, 215, 214), (200, 201, 213, 212), (205, 200, 212, 217), (203, 204, 216, 215), (201, 202, 214, 213), (204, 205, 217, 216), (231, 235, 234, 233), (230, 225, 224, 231), (232, 226, 225, 230), (233, 227, 226, 232), (234, 228, 227, 233), (235, 229, 228, 234), (231, 224, 229, 235), (230, 231, 233, 232), (243, 245, 246, 247), (242, 243, 236, 237), (244, 242, 237, 238), (245, 244, 238, 239), (246, 245, 239, 240), (247, 246, 240, 241), (243, 247, 241, 236), (242, 244, 245, 243), (226, 227, 239, 238), (224, 225, 237, 236), (229, 224, 236, 241), (227, 228, 240, 239), (225, 226, 238, 237), (228, 229, 241, 240), (251, 249, 248, 250), (254, 253, 252, 255), (253, 254, 257, 263), (255, 252, 262, 256), (249, 251, 258, 261), (250, 248, 260, 259), (270, 279, 264, 272), (268, 273, 265, 274), (271, 277, 267, 278), (280, 285, 284, 295), (282, 291, 290, 289), (283, 288, 287, 286), (281, 294, 293, 292), (278, 267, 283, 286), (264, 279, 285, 280), (272, 264, 280, 295), (265, 273, 294, 281), (274, 265, 281, 292), (266, 275, 291, 282), (276, 266, 282, 289), (267, 277, 288, 283), (269, 275, 266, 276), (303, 307, 306, 305), (302, 297, 296, 303), (304, 298, 297, 302), (305, 299, 298, 304), (306, 300, 299, 305), (307, 301, 300, 306), (303, 296, 301, 307), (302, 303, 305, 304), (315, 317, 318, 319), (314, 315, 308, 309), (316, 314, 309, 310), (317, 316, 310, 311), (318, 317, 311, 312), (319, 318, 312, 313), (315, 319, 313, 308), (314, 316, 317, 315), (298, 299, 311, 310), (296, 297, 309, 308), (301, 296, 308, 313), (299, 300, 312, 311), (297, 298, 310, 309), (300, 301, 313, 312), (327, 331, 330, 329), (326, 321, 320, 327), (328, 322, 321, 326), (329, 323, 322, 328), (330, 324, 323, 329), (331, 325, 324, 330), (327, 320, 325, 331), (326, 327, 329, 328), (339, 341, 342, 343), (338, 339, 332, 333), (340, 338, 333, 334), (341, 340, 334, 335), (342, 341, 335, 336), (343, 342, 336, 337), (339, 343, 337, 332), (338, 340, 341, 339), (322, 323, 335, 334), (320, 321, 333, 332), (325, 320, 332, 337), (323, 324, 336, 335), (321, 322, 334, 333), (324, 325, 337, 336), (351, 355, 354, 353), (350, 345, 344, 351), (352, 346, 345, 350), (353, 347, 346, 352), (354, 348, 347, 353), (355, 349, 348, 354), (351, 344, 349, 355), (350, 351, 353, 352), (363, 365, 366, 367), (362, 363, 356, 357), (364, 362, 357, 358), (365, 364, 358, 359), (366, 365, 359, 360), (367, 366, 360, 361), (363, 367, 361, 356), (362, 364, 365, 363), (346, 347, 359, 358), (344, 345, 357, 356), (349, 344, 356, 361), (347, 348, 360, 359), (345, 346, 358, 357), (348, 349, 361, 360), (375, 379, 378, 377), (374, 369, 368, 375), (376, 370, 369, 374), (377, 371, 370, 376), (378, 372, 371, 377), (379, 373, 372, 378), (375, 368, 373, 379), (374, 375, 377, 376), (387, 389, 390, 391), (386, 387, 380, 381), (388, 386, 381, 382), (389, 388, 382, 383), (390, 389, 383, 384), (391, 390, 384, 385), (387, 391, 385, 380), (386, 388, 389, 387), (370, 371, 383, 382), (368, 369, 381, 380), (373, 368, 380, 385), (371, 372, 384, 383), (369, 370, 382, 381), (372, 373, 385, 384), (393, 397, 394, 392), (396, 395, 398, 399), (407, 411, 410, 409), (406, 401, 400, 407), (408, 402, 401, 406), (409, 403, 402, 408), (410, 404, 403, 409), (411, 405, 404, 410), (407, 400, 405, 411), (406, 407, 409, 408), (419, 421, 422, 423), (418, 419, 412, 413), (420, 418, 413, 414), (421, 420, 414, 415), (422, 421, 415, 416), (423, 422, 416, 417), (419, 423, 417, 412), (418, 420, 421, 419), (402, 403, 415, 414), (400, 401, 413, 412), (405, 400, 412, 417), (403, 404, 416, 415), (401, 402, 414, 413), (404, 405, 417, 416), (431, 435, 434, 433), (430, 425, 424, 431), (432, 426, 425, 430), (433, 427, 426, 432), (434, 428, 427, 433), (435, 429, 428, 434), (431, 424, 429, 435), (430, 431, 433, 432), (443, 445, 446, 447), (442, 443, 436, 437), (444, 442, 437, 438), (445, 444, 438, 439), (446, 445, 439, 440), (447, 446, 440, 441), (443, 447, 441, 436), (442, 444, 445, 443), (426, 427, 439, 438), (424, 425, 437, 436), (429, 424, 436, 441), (427, 428, 440, 439), (425, 426, 438, 437), (428, 429, 441, 440), (455, 459, 458, 457), (454, 449, 448, 455), (456, 450, 449, 454), (457, 451, 450, 456), (458, 452, 451, 457), (459, 453, 452, 458), (455, 448, 453, 459), (454, 455, 457, 456), (467, 469, 470, 471), (466, 467, 460, 461), (468, 466, 461, 462), (469, 468, 462, 463), (470, 469, 463, 464), (471, 470, 464, 465), (467, 471, 465, 460), (466, 468, 469, 467), (450, 451, 463, 462), (448, 449, 461, 460), (453, 448, 460, 465), (451, 452, 464, 463), (449, 450, 462, 461), (452, 453, 465, 464), (479, 483, 482, 481), (478, 473, 472, 479), (480, 474, 473, 478), (481, 475, 474, 480), (482, 476, 475, 481), (483, 477, 476, 482), (479, 472, 477, 483), (478, 479, 481, 480), (491, 493, 494, 495), (490, 491, 484, 485), (492, 490, 485, 486), (493, 492, 486, 487), (494, 493, 487, 488), (495, 494, 488, 489), (491, 495, 489, 484), (490, 492, 493, 491), (474, 475, 487, 486), (472, 473, 485, 484), (477, 472, 484, 489), (475, 476, 488, 487), (473, 474, 486, 485), (476, 477, 489, 488), (503, 507, 506, 505), (502, 497, 496, 503), (504, 498, 497, 502), (505, 499, 498, 504), (506, 500, 499, 505), (507, 501, 500, 506), (503, 496, 501, 507), (502, 503, 505, 504), (515, 517, 518, 519), (514, 515, 508, 509), (516, 514, 509, 510), (517, 516, 510, 511), (518, 517, 511, 512), (519, 518, 512, 513), (515, 519, 513, 508), (514, 516, 517, 515), (498, 499, 511, 510), (496, 497, 509, 508), (501, 496, 508, 513), (499, 500, 512, 511), (497, 498, 510, 509), (500, 501, 513, 512), (527, 531, 530, 529), (526, 521, 520, 527), (528, 522, 521, 526), (529, 523, 522, 528), (530, 524, 523, 529), (531, 525, 524, 530), (527, 520, 525, 531), (526, 527, 529, 528), (539, 541, 542, 543), (538, 539, 532, 533), (540, 538, 533, 534), (541, 540, 534, 535), (542, 541, 535, 536), (543, 542, 536, 537), (539, 543, 537, 532), (538, 540, 541, 539), (522, 523, 535, 534), (520, 521, 533, 532), (525, 520, 532, 537), (523, 524, 536, 535), (521, 522, 534, 533), (524, 525, 537, 536), (551, 555, 554, 553), (550, 545, 544, 551), (552, 546, 545, 550), (553, 547, 546, 552), (554, 548, 547, 553), (555, 549, 548, 554), (551, 544, 549, 555), (550, 551, 553, 552), (563, 565, 566, 567), (562, 563, 556, 557), (564, 562, 557, 558), (565, 564, 558, 559), (566, 565, 559, 560), (567, 566, 560, 561), (563, 567, 561, 556), (562, 564, 565, 563), (546, 547, 559, 558), (544, 545, 557, 556), (549, 544, 556, 561), (547, 548, 560, 559), (545, 546, 558, 557), (548, 549, 561, 560), (575, 579, 578, 577), (574, 569, 568, 575), (576, 570, 569, 574), (577, 571, 570, 576), (578, 572, 571, 577), (579, 573, 572, 578), (575, 568, 573, 579), (574, 575, 577, 576), (587, 589, 590, 591), (586, 587, 580, 581), (588, 586, 581, 582), (589, 588, 582, 583), (590, 589, 583, 584), (591, 590, 584, 585), (587, 591, 585, 580), (586, 588, 589, 587), (570, 571, 583, 582), (568, 569, 581, 580), (573, 568, 580, 585), (571, 572, 584, 583), (569, 570, 582, 581), (572, 573, 585, 584), (599, 603, 602, 601), (598, 593, 592, 599), (600, 594, 593, 598), (601, 595, 594, 600), (602, 596, 595, 601), (603, 597, 596, 602), (599, 592, 597, 603), (598, 599, 601, 600), (611, 613, 614, 615), (610, 611, 604, 605), (612, 610, 605, 606), (613, 612, 606, 607), (614, 613, 607, 608), (615, 614, 608, 609), (611, 615, 609, 604), (610, 612, 613, 611), (594, 595, 607, 606), (592, 593, 605, 604), (597, 592, 604, 609), (595, 596, 608, 607), (593, 594, 606, 605), (596, 597, 609, 608), (623, 627, 626, 625), (622, 617, 616, 623), (624, 618, 617, 622), (625, 619, 618, 624), (626, 620, 619, 625), (627, 621, 620, 626), (623, 616, 621, 627), (622, 623, 625, 624), (635, 637, 638, 639), (634, 635, 628, 629), (636, 634, 629, 630), (637, 636, 630, 631), (638, 637, 631, 632), (639, 638, 632, 633), (635, 639, 633, 628), (634, 636, 637, 635), (618, 619, 631, 630), (616, 617, 629, 628), (621, 616, 628, 633), (619, 620, 632, 631), (617, 618, 630, 629), (620, 621, 633, 632), (643, 640, 641, 642), (646, 645, 644, 647), (645, 646, 652, 655), (647, 644, 654, 651), (642, 641, 650, 653), (640, 643, 649, 648)])
me_plane_002.polygons.foreach_set('use_smooth', [0, 0, 1, 1, 1, 1, 1, 1, 1, 1, 1, 1, 1, 1, 1, 1, 1, 1, 1, 1, 1, 1, 1, 1, 1, 1, 1, 1, 1, 1, 1, 1, 1, 1, 1, 1, 1, 1, 1, 1, 1, 1, 1, 1, 1, 1, 1, 1, 1, 1, 1, 1, 1, 1, 1, 1, 1, 1, 1, 1, 1, 1, 1, 1, 1, 1, 1, 1, 1, 1, 1, 1, 1, 1, 1, 1, 1, 1, 1, 1, 1, 1, 1, 1, 1, 1, 1, 1, 1, 1, 1, 1, 1, 1, 1, 1, 1, 1, 1, 1, 1, 1, 1, 1, 1, 1, 1, 1, 1, 1, 1, 1, 1, 1, 1, 1, 1, 1, 1, 1, 1, 1, 1, 1, 1, 1, 1, 1, 1, 1, 1, 1, 1, 1, 1, 1, 1, 1, 1, 1, 1, 1, 1, 1, 1, 1, 1, 1, 1, 1, 1, 1, 1, 1, 1, 1, 1, 1, 1, 1, 1, 1, 1, 1, 1, 1, 1, 1, 1, 1, 1, 1, 1, 1, 1, 1, 1, 1, 1, 1, 1, 1, 1, 1, 1, 1, 1, 1, 1, 1, 1, 1, 1, 1, 1, 1, 1, 1, 1, 1, 1, 1, 1, 1, 1, 1, 1, 1, 1, 1, 1, 1, 1, 1, 1, 1, 1, 1, 1, 1, 1, 1, 0, 0, 0, 0, 0, 0, 0, 0, 0, 0, 0, 0, 0, 0, 0, 0, 0, 0, 0, 0, 0, 0, 1, 1, 1, 1, 1, 1, 1, 1, 1, 1, 1, 1, 1, 1, 1, 1, 1, 1, 1, 1, 1, 1, 1, 1, 1, 1, 1, 1, 1, 1, 1, 1, 1, 1, 1, 1, 1, 1, 1, 1, 1, 1, 1, 1, 1, 1, 1, 1, 1, 1, 1, 1, 1, 1, 1, 1, 1, 1, 1, 1, 1, 1, 1, 1, 1, 1, 1, 1, 1, 1, 1, 1, 1, 1, 1, 1, 1, 1, 1, 1, 1, 1, 1, 1, 1, 1, 1, 1, 0, 0, 1, 1, 1, 1, 1, 1, 1, 1, 1, 1, 1, 1, 1, 1, 1, 1, 1, 1, 1, 1, 1, 1, 1, 1, 1, 1, 1, 1, 1, 1, 1, 1, 1, 1, 1, 1, 1, 1, 1, 1, 1, 1, 1, 1, 1, 1, 1, 1, 1, 1, 1, 1, 1, 1, 1, 1, 1, 1, 1, 1, 1, 1, 1, 1, 1, 1, 1, 1, 1, 1, 1, 1, 1, 1, 1, 1, 1, 1, 1, 1, 1, 1, 1, 1, 1, 1, 1, 1, 1, 1, 1, 1, 1, 1, 1, 1, 1, 1, 1, 1, 1, 1, 1, 1, 1, 1, 1, 1, 1, 1, 1, 1, 1, 1, 1, 1, 1, 1, 1, 1, 1, 1, 1, 1, 1, 1, 1, 1, 1, 1, 1, 1, 1, 1, 1, 1, 1, 1, 1, 1, 1, 1, 1, 1, 1, 1, 1, 1, 1, 1, 1, 1, 1, 1, 1, 1, 1, 1, 1, 1, 1, 1, 1, 1, 1, 1, 1, 1, 1, 1, 1, 1, 1, 1, 1, 1, 1, 1, 1, 1, 1, 1, 1, 1, 1, 1, 1, 1, 1, 1, 1, 1, 1, 1, 1, 1, 1, 1, 1, 1, 1, 1, 1, 1, 1, 1, 1, 1, 1, 1, 1, 1, 1, 1, 1, 1, 1, 1, 1, 1, 0, 0, 0, 0, 0, 0])
_uv = me_plane_002.uv_layers.new(name='UVMap')
_uv.uv.foreach_set('vector', [1.375, 1.907e-06, 1.5, 1.907e-06, 1.5, 1.0, 1.375, 1.0, -0.375, 1.0, -0.5, 1.0, -0.5, 3.815e-06, -0.375, 3.815e-06, 0.0, 0.0, 0.0, 0.0, 0.0, 0.0, 0.0, 0.0, 0.0, 0.0, 0.0, 0.0, 0.0, 0.0, 0.0, 0.0, 0.0, 0.0, 0.0, 0.0, 0.0, 0.0, 0.0, 0.0, 0.0, 0.0, 0.0, 0.0, 0.0, 0.0, 0.0, 0.0, 0.0, 0.0, 0.0, 0.0, 0.0, 0.0, 0.0, 0.0, 0.0, 0.0, 0.0, 0.0, 0.0, 0.0, 0.0, 0.0, 0.0, 0.0, 0.0, 0.0, 0.0, 0.0, 0.0, 0.0, 0.0, 0.0, 0.0, 0.0, 0.0, 0.0, 0.0, 0.0, 0.0, 0.0, 0.0, 0.0, 0.0, 0.0, 0.0, 0.0, 0.0, 0.0, 0.0, 0.0, 0.0, 0.0, 0.0, 0.0, 0.0, 0.0, 0.0, 0.0, 0.0, 0.0, 0.0, 0.0, 0.0, 0.0, 0.0, 0.0, 0.0, 0.0, 0.0, 0.0, 0.0, 0.0, 0.0, 0.0, 0.0, 0.0, 0.0, 0.0, 0.0, 0.0, 0.0, 0.0, 0.0, 0.0, 0.0, 0.0, 0.0, 0.0, 0.0, 0.0, 0.0, 0.0, 0.0, 0.0, 0.0, 0.0, 0.0, 0.0, 0.0, 0.0, 0.0, 0.0, 0.0, 0.0, 0.0, 0.0, 0.0, 0.0, 0.0, 0.0, 0.0, 0.0, 0.0, 0.0, 0.0, 0.0, 0.0, 0.0, 0.0, 0.0, 0.0, 0.0, 0.0, 0.0, 0.0, 0.0, 0.0, 0.0, 0.0, 0.0, 0.0, 0.0, 0.0, 0.0, 0.0, 0.0, 0.0, 0.0, 0.0, 0.0, 0.0, 0.0, 0.0, 0.0, 0.0, 0.0, 0.0, 0.0, 0.0, 0.0, 0.0, 0.0, 0.0, 0.0, 0.0, 0.0, 0.0, 0.0, 0.0, 0.0, 0.0, 0.0, 0.0, 0.0, 0.0, 0.0, 0.0, 0.0, 0.0, 0.0, 0.0, 0.0, 0.0, 0.0, 0.0, 0.0, 0.0, 0.0, 0.0, 0.0, 0.0, 0.0, 0.0, 0.0, 0.0, 0.0, 0.0, 0.0, 0.0, 0.0, 0.0, 0.0, 0.0, 0.0, 0.0, 0.0, 0.0, 0.0, 0.0, 0.0, 0.0, 0.0, 0.0, 0.0, 0.0, 0.0, 0.0, 0.0, 0.0, 0.0, 0.0, 0.0, 0.0, 0.0, 0.0, 0.0, 0.0, 0.0, 0.0, 0.0, 0.0, 0.0, 0.0, 0.0, 0.0, 0.0, 0.0, 0.0, 0.0, 0.0, 0.0, 0.0, 0.0, 0.0, 0.0, 0.0, 0.0, 0.0, 0.0, 0.0, 0.0, 0.0, 0.0, 0.0, 0.0, 0.0, 0.0, 0.0, 0.0, 0.0, 0.0, 0.0, 0.0, 0.0, 0.0, 0.0, 0.0, 0.0, 0.0, 0.0, 0.0, 0.0, 0.0, 0.0, 0.0, 0.0, 0.0, 0.0, 0.0, 0.0, 0.0, 0.0, 0.0, 0.0, 0.0, 0.0, 0.0, 0.0, 0.0, 0.0, 0.0, 0.0, 0.0, 0.0, 0.0, 0.0, 0.0, 0.0, 0.0, 0.0, 0.0, 0.0, 0.0, 0.0, 0.0, 0.0, 0.0, 0.0, 0.0, 0.0, 0.0, 0.0, 0.0, 0.0, 0.0, 0.0, 0.0, 0.0, 0.0, 0.0, 0.0, 0.0, 0.0, 0.0, 0.0, 0.0, 0.0, 0.0, 0.0, 0.0, 0.0, 0.0, 0.0, 0.0, 0.0, 0.0, 0.0, 0.0, 0.0, 0.0, 0.0, 0.0, 0.0, 0.0, 0.0, 0.0, 0.0, 0.0, 0.0, 0.0, 0.0, 0.0, 0.0, 0.0, 0.0, 0.0, 0.0, 0.0, 0.0, 0.0, 0.0, 0.0, 0.0, 0.0, 0.0, 0.0, 0.0, 0.0, 0.0, 0.0, 0.0, 0.0, 0.0, 0.0, 0.0, 0.0, 0.0, 0.0, 0.0, 0.0, 0.0, 0.0, 0.0, 0.0, 0.0, 0.0, 0.0, 0.0, 0.0, 0.0, 0.0, 0.0, 0.0, 0.0, 0.0, 0.0, 0.0, 0.0, 0.0, 0.0, 0.0, 0.0, 0.0, 0.0, 0.0, 0.0, 0.0, 0.0, 0.0, 0.0, 0.0, 0.0, 0.0, 0.0, 0.0, 0.0, 0.0, 0.0, 0.0, 0.0, 0.0, 0.0, 0.0, 0.0, 0.0, 0.0, 0.0, 0.0, 0.0, 0.0, 0.0, 0.0, 0.0, 0.0, 0.0, 0.0, 0.0, 0.0, 0.0, 0.0, 0.0, 0.0, 0.0, 0.0, 0.0, 0.0, 0.0, 0.0, 0.0, 0.0, 0.0, 0.0, 0.0, 0.0, 0.0, 0.0, 0.0, 0.0, 0.0, 0.0, 0.0, 0.0, 0.0, 0.0, 0.0, 0.0, 0.0, 0.0, 0.0, 0.0, 0.0, 0.0, 0.0, 0.0, 0.0, 0.0, 0.0, 0.0, 0.0, 0.0, 0.0, 0.0, 0.0, 0.0, 0.0, 0.0, 0.0, 0.0, 0.0, 0.0, 0.0, 0.0, 0.0, 0.0, 0.0, 0.0, 0.0, 0.0, 0.0, 0.0, 0.0, 0.0, 0.0, 0.0, 0.0, 0.0, 0.0, 0.0, 0.0, 0.0, 0.0, 0.0, 0.0, 0.0, 0.0, 0.0, 0.0, 0.0, 0.0, 0.0, 0.0, 0.0, 0.0, 0.0, 0.0, 0.0, 0.0, 0.0, 0.0, 0.0, 0.0, 0.0, 0.0, 0.0, 0.0, 0.0, 0.0, 0.0, 0.0, 0.0, 0.0, 0.0, 0.0, 0.0, 0.0, 0.0, 0.0, 0.0, 0.0, 0.0, 0.0, 0.0, 0.0, 0.0, 0.0, 0.0, 0.0, 0.0, 0.0, 0.0, 0.0, 0.0, 0.0, 0.0, 0.0, 0.0, 0.0, 0.0, 0.0, 0.0, 0.0, 0.0, 0.0, 0.0, 0.0, 0.0, 0.0, 0.0, 0.0, 0.0, 0.0, 0.0, 0.0, 0.0, 0.0, 0.0, 0.0, 0.0, 0.0, 0.0, 0.0, 0.0, 0.0, 0.0, 0.0, 0.0, 0.0, 0.0, 0.0, 0.0, 0.0, 0.0, 0.0, 0.0, 0.0, 0.0, 0.0, 0.0, 0.0, 0.0, 0.0, 0.0, 0.0, 0.0, 0.0, 0.0, 0.0, 0.0, 0.0, 0.0, 0.0, 0.0, 0.0, 0.0, 0.0, 0.0, 0.0, 0.0, 0.0, 0.0, 0.0, 0.0, 0.0, 0.0, 0.0, 0.0, 0.0, 0.0, 0.0, 0.0, 0.0, 0.0, 0.0, 0.0, 0.0, 0.0, 0.0, 0.0, 0.0, 0.0, 0.0, 0.0, 0.0, 0.0, 0.0, 0.0, 0.0, 0.0, 0.0, 0.0, 0.0, 0.0, 0.0, 0.0, 0.0, 0.0, 0.0, 0.0, 0.0, 0.0, 0.0, 0.0, 0.0, 0.0, 0.0, 0.0, 0.0, 0.0, 0.0, 0.0, 0.0, 0.0, 0.0, 0.0, 0.0, 0.0, 0.0, 0.0, 0.0, 0.0, 0.0, 0.0, 0.0, 0.0, 0.0, 0.0, 0.0, 0.0, 0.0, 0.0, 0.0, 0.0, 0.0, 0.0, 0.0, 0.0, 0.0, 0.0, 0.0, 0.0, 0.0, 0.0, 0.0, 0.0, 0.0, 0.0, 0.0, 0.0, 0.0, 0.0, 0.0, 0.0, 0.0, 0.0, 0.0, 0.0, 0.0, 0.0, 0.0, 0.0, 0.0, 0.0, 0.0, 0.0, 0.0, 0.0, 0.0, 0.0, 0.0, 0.0, 0.0, 0.0, 0.0, 0.0, 0.0, 0.0, 0.0, 0.0, 0.0, 0.0, 0.0, 0.0, 0.0, 0.0, 0.0, 0.0, 0.0, 0.0, 0.0, 0.0, 0.0, 0.0, 0.0, 0.0, 0.0, 0.0, 0.0, 0.0, 0.0, 0.0, 0.0, 0.0, 0.0, 0.0, 0.0, 0.0, 0.0, 0.0, 0.0, 0.0, 0.0, 0.0, 0.0, 0.0, 0.0, 0.0, 0.0, 0.0, 0.0, 0.0, 0.0, 0.0, 0.0, 0.0, 0.0, 0.0, 0.0, 0.0, 0.0, 0.0, 0.0, 0.0, 0.0, 0.0, 0.0, 0.0, 0.0, 0.0, 0.0, 0.0, 0.0, 0.0, 0.0, 0.0, 0.0, 0.0, 0.0, 0.0, 0.0, 0.0, 0.0, 0.0, 0.0, 0.0, 0.0, 0.0, 0.0, 0.0, 0.0, 0.0, 0.0, 0.0, 0.0, 0.0, 0.0, 0.0, 0.0, 0.0, 0.0, 0.0, 0.0, 0.0, 0.0, 0.0, 0.0, 0.0, 0.0, 0.0, 0.0, 0.0, 0.0, 0.0, 0.0, 0.0, 0.0, 0.0, 0.0, 0.0, 0.0, 0.0, 0.0, 0.0, 0.0, 0.0, 0.0, 0.0, 0.0, 0.0, 0.0, 0.0, 0.0, 0.0, 0.0, 0.0, 0.0, 0.0, 0.0, 0.0, 0.0, 0.0, 0.0, 0.0, 0.0, 0.0, 0.0, 0.0, 0.0, 0.0, 0.0, 0.0, 0.0, 0.0, 0.0, 0.0, 0.0, 0.0, 0.0, 0.0, 0.0, 0.0, 0.0, 0.0, 0.0, 0.0, 0.0, 0.0, 0.0, 0.0, 0.0, 0.0, 0.0, 0.0, 0.0, 0.0, 0.0, 0.0, 0.0, 0.0, 0.0, 0.0, 0.0, 0.0, 0.0, 0.0, 0.0, 0.0, 0.0, 0.0, 0.0, 0.0, 0.0, 0.0, 0.0, 0.0, 0.0, 0.0, 0.0, 0.0, 0.0, 0.0, 0.0, 0.0, 0.0, 0.0, 0.0, 0.0, 0.0, 0.0, 0.0, 0.0, 0.0, 0.0, 0.0, 0.0, 0.0, 0.0, 0.0, 0.0, 0.0, 0.0, 0.0, 0.0, 0.0, 0.0, 0.0, 0.0, 0.0, 0.0, 0.0, 0.0, 0.0, 0.0, 0.0, 0.0, 0.0, 0.0, 0.0, 0.0, 0.0, 0.0, 0.0, 0.0, 0.0, 0.0, 0.0, 0.0, 0.0, 0.0, 0.0, 0.0, 0.0, 0.0, 0.0, 0.0, 0.0, 0.0, 0.0, 0.0, 0.0, 0.0, 0.0, 0.0, 0.0, 0.0, 0.0, 0.0, 0.0, 0.0, 0.0, 0.0, 0.0, 0.0, 0.0, 0.0, 0.0, 0.0, 0.0, 0.0, 0.0, 0.0, 0.0, 0.0, 0.0, 0.0, 0.0, 0.0, 0.0, 0.0, 0.0, 0.0, 0.0, 0.0, 0.0, 0.0, 0.0, 0.0, 0.0, 0.0, 0.0, 0.0, 0.0, 0.0, 0.0, 0.0, 0.0, 0.0, 0.0, 0.0, 0.0, 0.0, 0.0, 0.0, 0.0, 0.0, 0.0, 0.0, 0.0, 0.0, 0.0, 0.0, 0.0, 0.0, 0.0, 0.0, 0.0, 0.0, 0.0, 0.0, 0.0, 0.0, 0.0, 0.0, 0.0, 0.0, 0.0, 0.0, 0.0, 0.0, 0.0, 0.0, 0.0, 0.0, 0.0, 0.0, 0.0, 0.0, 0.0, 0.0, 0.0, 0.0, 0.0, 0.0, 0.0, 0.0, 0.0, 0.0, 0.0, 0.0, 0.0, 0.0, 0.0, 0.0, 0.0, 0.0, 0.0, 0.0, 0.0, 0.0, 0.0, 0.0, 0.0, 0.0, 0.0, 0.0, 0.0, 0.0, 0.0, 0.0, 0.0, 0.0, 0.0, 0.0, 0.0, 0.0, 0.0, 0.0, 0.0, 0.0, 0.0, 0.0, 0.0, 0.0, 0.0, 0.0, 0.0, 0.0, 0.0, 0.0, 0.0, 0.0, 0.0, 0.0, 0.0, 0.0, 0.0, 0.0, 0.0, 0.0, 0.0, 0.0, 0.0, 0.0, 0.0, 0.0, 0.0, 0.0, 0.0, 0.0, 0.0, 0.0, 0.0, 0.0, 0.0, 0.0, 0.0, 0.0, 0.0, 0.0, 0.0, 0.0, 0.0, 0.0, 0.0, 0.0, 0.0, 0.0, 0.0, 0.0, 0.0, 0.0, 0.0, 0.0, 0.0, 0.0, 0.0, 0.0, 0.0, 0.0, 0.0, 0.0, 0.0, 0.0, 0.0, 0.0, 0.0, 0.0, 0.0, 0.0, 0.0, 0.0, 0.0, 0.0, 0.0, 0.0, 0.0, 0.0, 0.0, 0.0, 0.0, 0.0, 0.0, 0.0, 0.0, 0.0, 0.0, 0.0, 0.0, 0.0, 0.0, 0.0, 0.0, 0.0, 0.0, 0.0, 0.0, 0.0, 0.0, 0.0, 0.0, 0.0, 0.0, 0.0, 0.0, 0.0, 0.0, 0.0, 0.0, 0.0, 0.0, 0.0, 0.0, 0.0, 0.0, 0.0, 0.0, 0.0, 0.0, 0.0, 0.0, 0.0, 0.0, 0.0, 0.0, 0.0, 0.0, 0.0, 0.0, 0.0, 0.0, 0.0, 0.0, 0.0, 0.0, 0.0, 0.0, 0.0, 0.0, 0.0, 0.0, 0.0, 0.0, 0.0, 0.0, 0.0, 0.0, 0.0, 0.0, 0.0, 0.0, 0.0, 0.0, 0.0, 0.0, 0.0, 0.0, 0.0, 0.0, 0.0, 0.0, 0.0, 0.0, 0.0, 0.0, 0.0, 0.0, 0.0, 0.0, 0.0, 0.0, 0.0, 0.0, 0.0, 0.0, 0.0, 0.0, 0.0, 0.0, 0.0, 0.0, 0.0, 0.0, 0.0, 0.0, 0.0, 0.0, 0.0, 0.0, 0.0, 0.0, 0.0, 0.0, 0.0, 0.0, 0.0, 0.0, 0.0, 0.0, 0.0, 0.0, 0.0, 0.0, 0.0, 0.0, 0.0, 0.0, 0.0, 0.0, 0.0, 0.0, 0.0, 0.0, 0.0, 0.0, 0.0, 0.0, 0.0, 0.0, 0.0, 0.0, 0.0, 0.0, 0.0, 0.0, 0.0, 0.0, 0.0, 0.0, 0.0, 0.0, 0.0, 0.0, 0.0, 0.0, 0.0, 0.0, 0.0, 0.0, 0.0, 0.0, 0.0, 0.0, 0.0, 0.0, 0.0, 0.0, 0.0, 0.0, 0.0, 0.0, 0.0, 0.0, 0.0, 0.0, 0.0, 0.0, 0.0, 0.0, 0.0, 0.0, 0.0, 0.0, 0.0, 0.0, 0.0, 0.0, 0.0, 0.0, 0.0, 0.0, 0.0, 0.0, 0.0, 0.0, 0.0, 0.0, 0.0, 0.0, 0.0, 0.0, 0.0, 0.0, 0.0, 0.0, 0.0, 0.0, 0.0, 0.0, 0.0, 0.0, 0.0, 0.0, 0.0, 0.0, 0.0, 0.0, 0.0, 0.0, 0.0, 0.0, 0.0, 0.0, 0.0, 0.0, 0.0, 0.0, 0.0, 0.0, 0.0, 0.0, 0.0, 0.0, 0.0, 0.0, 0.0, 0.0, 0.0, 0.0, 0.0, 0.0, 0.0, 0.0, 0.0, 0.0, 0.0, 0.0, 0.0, 0.0, 0.0, 0.0, 0.0, 0.0, 0.0, 0.0, 0.0, 0.0, 0.0, 0.0, 0.0, 0.0, 0.0, 0.0, 0.0, 0.0, 0.0, 0.0, 0.0, 0.0, 0.0, 0.0, 0.0, 0.0, 0.0, 0.0, 0.0, 0.0, 0.0, 0.0, 0.0, 0.0, 0.0, 0.0, 0.0, 0.0, 0.0, 0.0, 0.0, 0.0, 0.0, 0.0, 0.0, 0.0, 0.0, 0.0, 0.0, 0.0, 0.0, 0.0, 0.0, 0.0, 0.0, 0.0, 0.0, 0.0, 0.0, 0.0, 0.0, 0.0, 0.0, 0.0, 0.0, 0.0, 0.0, 0.0, 0.0, 0.0, 0.0, 0.0, 0.0, 0.0, 0.0, 0.0, 0.0, 0.0, 0.0, 0.0, 0.0, 0.0, 0.0, 0.0, 0.0, 0.0, 0.0, 0.0, 0.0, 0.0, 0.0, 0.0, 0.0, 0.0, 0.0, 0.0, 0.0, 0.0, 0.0, 0.0, 0.0, 0.0, 0.0, 0.0, 0.0, 0.0, 0.0, 0.0, 0.0, 0.0, 0.0, 0.0, 0.0, 0.0, 0.0, 0.0, 0.0, 0.0, 0.0, 0.0, 0.0, 0.0, 0.0, 0.0, 0.0, 0.0, 0.0, 0.0, 0.0, 0.0, 0.0, 0.0, 0.0, 0.0, 0.0, 0.0, 0.0, 0.0, 0.0, 0.0, 0.0, 0.0, 0.0, 0.0, 0.0, 0.0, 0.0, 0.0, 0.0, 0.0, 0.0, 0.0, 0.0, 0.0, 0.0, 0.0, 0.0, 0.0, 0.0, 0.0, 0.0, 0.0, 0.0, 0.0, 0.0, 0.0, 0.0, 0.0, 0.0, 0.0, 0.0, 0.0, 0.0, 0.0, 0.0, 0.0, 0.0, 0.0, 0.0, 0.0, 0.0, 0.0, 0.0, 0.0, 0.0, 0.0, 0.0, 0.0, 0.0, 0.0, 0.0, 0.0, 0.0, 0.0, 0.0, 0.0, 0.0, 0.0, 0.0, 0.0, 0.0, 0.0, 0.0, 0.0, 0.0, 0.0, 0.0, 0.0, 0.0, 0.0, 0.0, 0.0, 0.0, 0.0, 0.0, 0.0, 0.0, 0.0, 0.0, 0.0, 0.0, 0.0, 0.0, 0.0, 0.0, 0.0, 0.0, 0.0, 0.0, 0.0, 0.0, 0.0, 0.0, 0.0, 0.0, 0.0, 0.0, 0.0, 0.0, 0.0, 0.0, 0.0, 0.0, 0.0, 0.0, 0.0, 0.0, 0.0, 0.0, 0.0, 0.0, 0.0, 0.0, 0.0, 0.0, 0.0, 0.0, 0.0, 0.0, 0.0, 0.0, 0.0, 0.0, 0.0, 0.0, 0.0, 0.0, 0.0, 0.0, 0.0, 0.0, 0.0, 0.0, 0.0, 0.0, 0.0, 0.0, 0.0, 0.0, 0.0, 0.0, 0.0, 0.0, 0.0, 0.0, 0.0, 0.0, 0.0, 0.0, 1.375, 1.907e-06, 1.375, 1.0, 1.5, 1.0, 1.5, 1.907e-06, -0.375, 1.0, -0.375, 3.815e-06, -0.5, 3.815e-06, -0.5, 1.0, -0.375, 3.815e-06, -0.375, 1.0, -0.375, 1.0, -0.375, 3.815e-06, -0.5, 1.0, -0.5, 3.815e-06, -0.5, 3.815e-06, -0.5, 1.0, 1.375, 1.0, 1.375, 1.907e-06, 1.375, 1.907e-06, 1.375, 1.0, 1.5, 1.907e-06, 1.5, 1.0, 1.5, 1.0, 1.5, 1.907e-06, -0.375, 1.375, -0.5, 1.375, -0.5, 1.5, -0.375, 1.5, 1.375, 1.375, 1.375, 1.5, 1.5, 1.5, 1.5, 1.375, -0.375, -0.375, -0.375, -0.5, -0.5, -0.5, -0.5, -0.375, -0.5, 1.5, -0.5, 1.375, -0.375, 1.375, -0.375, 1.5, 1.5, -0.5, 1.5, -0.375, 1.375, -0.375, 1.375, -0.5, -0.5, -0.5, -0.375, -0.5, -0.375, -0.375, -0.5, -0.375, 1.5, 1.5, 1.375, 1.5, 1.375, 1.375, 1.5, 1.375, -0.5, -0.375, -0.5, -0.5, -0.5, -0.5, -0.5, -0.375, -0.5, 1.5, -0.5, 1.375, -0.5, 1.375, -0.5, 1.5, -0.375, 1.5, -0.5, 1.5, -0.5, 1.5, -0.375, 1.5, 1.5, 1.5, 1.375, 1.5, 1.375, 1.5, 1.5, 1.5, 1.5, 1.375, 1.5, 1.5, 1.5, 1.5, 1.5, 1.375, 1.5, -0.5, 1.5, -0.375, 1.5, -0.375, 1.5, -0.5, 1.375, -0.5, 1.5, -0.5, 1.5, -0.5, 1.375, -0.5, -0.5, -0.5, -0.375, -0.5, -0.375, -0.5, -0.5, -0.5, 1.375, -0.375, 1.5, -0.375, 1.5, -0.5, 1.375, -0.5, 0.0, 0.0, 0.0, 0.0, 0.0, 0.0, 0.0, 0.0, 0.0, 0.0, 0.0, 0.0, 0.0, 0.0, 0.0, 0.0, 0.0, 0.0, 0.0, 0.0, 0.0, 0.0, 0.0, 0.0, 0.0, 0.0, 0.0, 0.0, 0.0, 0.0, 0.0, 0.0, 0.0, 0.0, 0.0, 0.0, 0.0, 0.0, 0.0, 0.0, 0.0, 0.0, 0.0, 0.0, 0.0, 0.0, 0.0, 0.0, 0.0, 0.0, 0.0, 0.0, 0.0, 0.0, 0.0, 0.0, 0.0, 0.0, 0.0, 0.0, 0.0, 0.0, 0.0, 0.0, 0.0, 0.0, 0.0, 0.0, 0.0, 0.0, 0.0, 0.0, 0.0, 0.0, 0.0, 0.0, 0.0, 0.0, 0.0, 0.0, 0.0, 0.0, 0.0, 0.0, 0.0, 0.0, 0.0, 0.0, 0.0, 0.0, 0.0, 0.0, 0.0, 0.0, 0.0, 0.0, 0.0, 0.0, 0.0, 0.0, 0.0, 0.0, 0.0, 0.0, 0.0, 0.0, 0.0, 0.0, 0.0, 0.0, 0.0, 0.0, 0.0, 0.0, 0.0, 0.0, 0.0, 0.0, 0.0, 0.0, 0.0, 0.0, 0.0, 0.0, 0.0, 0.0, 0.0, 0.0, 0.0, 0.0, 0.0, 0.0, 0.0, 0.0, 0.0, 0.0, 0.0, 0.0, 0.0, 0.0, 0.0, 0.0, 0.0, 0.0, 0.0, 0.0, 0.0, 0.0, 0.0, 0.0, 0.0, 0.0, 0.0, 0.0, 0.0, 0.0, 0.0, 0.0, 0.0, 0.0, 0.0, 0.0, 0.0, 0.0, 0.0, 0.0, 0.0, 0.0, 0.0, 0.0, 0.0, 0.0, 0.0, 0.0, 0.0, 0.0, 0.0, 0.0, 0.0, 0.0, 0.0, 0.0, 0.0, 0.0, 0.0, 0.0, 0.0, 0.0, 0.0, 0.0, 0.0, 0.0, 0.0, 0.0, 0.0, 0.0, 0.0, 0.0, 0.0, 0.0, 0.0, 0.0, 0.0, 0.0, 0.0, 0.0, 0.0, 0.0, 0.0, 0.0, 0.0, 0.0, 0.0, 0.0, 0.0, 0.0, 0.0, 0.0, 0.0, 0.0, 0.0, 0.0, 0.0, 0.0, 0.0, 0.0, 0.0, 0.0, 0.0, 0.0, 0.0, 0.0, 0.0, 0.0, 0.0, 0.0, 0.0, 0.0, 0.0, 0.0, 0.0, 0.0, 0.0, 0.0, 0.0, 0.0, 0.0, 0.0, 0.0, 0.0, 0.0, 0.0, 0.0, 0.0, 0.0, 0.0, 0.0, 0.0, 0.0, 0.0, 0.0, 0.0, 0.0, 0.0, 0.0, 0.0, 0.0, 0.0, 0.0, 0.0, 0.0, 0.0, 0.0, 0.0, 0.0, 0.0, 0.0, 0.0, 0.0, 0.0, 0.0, 0.0, 0.0, 0.0, 0.0, 0.0, 0.0, 0.0, 0.0, 0.0, 0.0, 0.0, 0.0, 0.0, 0.0, 0.0, 0.0, 0.0, 0.0, 0.0, 0.0, 0.0, 0.0, 0.0, 0.0, 0.0, 0.0, 0.0, 0.0, 0.0, 0.0, 0.0, 0.0, 0.0, 0.0, 0.0, 0.0, 0.0, 0.0, 0.0, 0.0, 0.0, 0.0, 0.0, 0.0, 0.0, 0.0, 0.0, 0.0, 0.0, 0.0, 0.0, 0.0, 0.0, 0.0, 0.0, 0.0, 0.0, 0.0, 0.0, 0.0, 0.0, 0.0, 0.0, 0.0, 0.0, 0.0, 0.0, 0.0, 0.0, 0.0, 0.0, 0.0, 0.0, 0.0, 0.0, 0.0, 0.0, 0.0, 0.0, 0.0, 0.0, 0.0, 0.0, 0.0, 0.0, 0.0, 0.0, 0.0, 0.0, 0.0, 0.0, 0.0, 0.0, 0.0, 0.0, 0.0, 0.0, 0.0, 0.0, 0.0, 0.0, 0.0, 0.0, 0.0, 0.0, 0.0, 0.0, 0.0, 0.0, 0.0, 0.0, 0.0, 0.0, 0.0, 0.0, 0.0, 0.0, 0.0, 0.0, 0.0, 0.0, 0.0, 0.0, 0.0, 0.0, 0.0, 0.0, 0.0, 0.0, 0.0, 0.0, 0.0, 0.0, 0.0, 0.0, 0.0, 0.0, 0.0, 0.0, 0.0, 0.0, 0.0, 0.0, 0.0, 0.0, 0.0, 0.0, 0.0, 0.0, 0.0, 0.0, 0.0, 0.0, 0.0, 0.0, 0.0, 0.0, 0.0, 0.0, 0.0, 0.0, 0.0, 0.0, 0.0, 0.0, 0.0, 0.0, 0.0, 0.0, 0.0, 0.0, 0.0, 0.0, 0.0, 0.0, 0.0, 0.0, 0.0, 0.0, 0.0, 0.0, 0.0, 0.0, 0.0, 0.0, 0.0, 0.0, 0.0, 0.0, 0.0, 0.0, 0.0, 0.0, 0.0, 0.0, 0.0, 0.0, 0.0, 0.0, 0.0, 0.0, 0.0, 0.0, 0.0, 0.0, 0.0, 0.0, 0.0, 0.0, 0.0, 0.0, 0.0, 0.0, 0.0, 0.0, 0.0, 0.0, 0.0, 0.0, 0.0, 0.0, 0.0, 0.0, 0.0, 0.0, 0.0, 0.0, 0.0, 0.0, 0.0, 0.0, 0.0, 0.0, 0.0, 0.0, 0.0, 0.0, 0.0, 0.0, 0.0, 0.0, 0.0, 0.0, 0.0, 0.0, 0.0, 0.0, 0.0, 0.0, 0.0, 0.0, 0.0, 0.0, 0.0, 0.0, 0.0, 0.0, 0.0, 0.0, 0.0, 0.0, 0.0, 0.0, 0.0, 0.0, 0.0, 0.0, 0.0, 0.0, 0.0, 0.0, 0.0, 0.0, 0.0, 0.0, 0.0, 0.0, 0.0, 0.0, 0.0, 0.0, 0.0, 0.0, 0.0, 0.0, 0.0, 0.0, 0.0, 0.0, 0.0, 0.0, 0.0, 0.0, 0.0, 0.0, 0.0, 0.0, 0.0, 0.0, 0.0, 0.0, 0.0, 0.0, 0.0, 0.0, 0.0, 0.0, 0.0, 0.0, 0.0, 0.0, 0.0, 0.0, 0.0, 0.0, 0.0, 0.0, 0.0, 0.0, 0.0, 0.0, 0.0, 0.0, 0.0, 0.0, 0.0, 0.0, 0.0, 0.0, 0.0, 0.0, 0.0, 0.0, 0.0, 0.0, 0.0, 0.0, 0.0, 0.0, 0.0, 0.0, 0.0, 0.0, 0.0, 0.0, 0.0, 0.0, 0.0, 0.0, 0.0, 0.0, 0.0, 0.0, 0.0, 0.0, 0.0, 0.0, 0.0, 0.0, 0.0, 0.0, 0.0, 0.0, 0.0, 0.0, 0.0, 0.0, 0.0, 0.0, 0.0, 0.0, 0.0, 0.0, 0.0, 0.0, 0.0, 0.0, 0.0, 0.0, 0.0, 0.0, 0.0, 0.0, 0.0, 0.0, 0.0, 0.0, 0.0, 0.0, 0.0, 0.0, 0.0, 0.0, 0.0, 0.0, 0.0, 0.0, 0.0, 0.0, 0.0, 0.0, 0.0, 0.0, 0.0, 0.0, 0.0, 0.0, 0.0, 0.0, 0.0, 0.0, 0.0, 0.0, 0.0, 0.0, 0.0, 0.0, 0.0, 0.0, 0.0, 0.0, 0.0, 0.0, 1.0, 1.375, 1.0, 1.5, 1.907e-06, 1.5, 3.815e-06, 1.375, 0.0, -0.375, 1.907e-06, -0.5, 1.0, -0.5, 1.0, -0.375, 0.0, 0.0, 0.0, 0.0, 0.0, 0.0, 0.0, 0.0, 0.0, 0.0, 0.0, 0.0, 0.0, 0.0, 0.0, 0.0, 0.0, 0.0, 0.0, 0.0, 0.0, 0.0, 0.0, 0.0, 0.0, 0.0, 0.0, 0.0, 0.0, 0.0, 0.0, 0.0, 0.0, 0.0, 0.0, 0.0, 0.0, 0.0, 0.0, 0.0, 0.0, 0.0, 0.0, 0.0, 0.0, 0.0, 0.0, 0.0, 0.0, 0.0, 0.0, 0.0, 0.0, 0.0, 0.0, 0.0, 0.0, 0.0, 0.0, 0.0, 0.0, 0.0, 0.0, 0.0, 0.0, 0.0, 0.0, 0.0, 0.0, 0.0, 0.0, 0.0, 0.0, 0.0, 0.0, 0.0, 0.0, 0.0, 0.0, 0.0, 0.0, 0.0, 0.0, 0.0, 0.0, 0.0, 0.0, 0.0, 0.0, 0.0, 0.0, 0.0, 0.0, 0.0, 0.0, 0.0, 0.0, 0.0, 0.0, 0.0, 0.0, 0.0, 0.0, 0.0, 0.0, 0.0, 0.0, 0.0, 0.0, 0.0, 0.0, 0.0, 0.0, 0.0, 0.0, 0.0, 0.0, 0.0, 0.0, 0.0, 0.0, 0.0, 0.0, 0.0, 0.0, 0.0, 0.0, 0.0, 0.0, 0.0, 0.0, 0.0, 0.0, 0.0, 0.0, 0.0, 0.0, 0.0, 0.0, 0.0, 0.0, 0.0, 0.0, 0.0, 0.0, 0.0, 0.0, 0.0, 0.0, 0.0, 0.0, 0.0, 0.0, 0.0, 0.0, 0.0, 0.0, 0.0, 0.0, 0.0, 0.0, 0.0, 0.0, 0.0, 0.0, 0.0, 0.0, 0.0, 0.0, 0.0, 0.0, 0.0, 0.0, 0.0, 0.0, 0.0, 0.0, 0.0, 0.0, 0.0, 0.0, 0.0, 0.0, 0.0, 0.0, 0.0, 0.0, 0.0, 0.0, 0.0, 0.0, 0.0, 0.0, 0.0, 0.0, 0.0, 0.0, 0.0, 0.0, 0.0, 0.0, 0.0, 0.0, 0.0, 0.0, 0.0, 0.0, 0.0, 0.0, 0.0, 0.0, 0.0, 0.0, 0.0, 0.0, 0.0, 0.0, 0.0, 0.0, 0.0, 0.0, 0.0, 0.0, 0.0, 0.0, 0.0, 0.0, 0.0, 0.0, 0.0, 0.0, 0.0, 0.0, 0.0, 0.0, 0.0, 0.0, 0.0, 0.0, 0.0, 0.0, 0.0, 0.0, 0.0, 0.0, 0.0, 0.0, 0.0, 0.0, 0.0, 0.0, 0.0, 0.0, 0.0, 0.0, 0.0, 0.0, 0.0, 0.0, 0.0, 0.0, 0.0, 0.0, 0.0, 0.0, 0.0, 0.0, 0.0, 0.0, 0.0, 0.0, 0.0, 0.0, 0.0, 0.0, 0.0, 0.0, 0.0, 0.0, 0.0, 0.0, 0.0, 0.0, 0.0, 0.0, 0.0, 0.0, 0.0, 0.0, 0.0, 0.0, 0.0, 0.0, 0.0, 0.0, 0.0, 0.0, 0.0, 0.0, 0.0, 0.0, 0.0, 0.0, 0.0, 0.0, 0.0, 0.0, 0.0, 0.0, 0.0, 0.0, 0.0, 0.0, 0.0, 0.0, 0.0, 0.0, 0.0, 0.0, 0.0, 0.0, 0.0, 0.0, 0.0, 0.0, 0.0, 0.0, 0.0, 0.0, 0.0, 0.0, 0.0, 0.0, 0.0, 0.0, 0.0, 0.0, 0.0, 0.0, 0.0, 0.0, 0.0, 0.0, 0.0, 0.0, 0.0, 0.0, 0.0, 0.0, 0.0, 0.0, 0.0, 0.0, 0.0, 0.0, 0.0, 0.0, 0.0, 0.0, 0.0, 0.0, 0.0, 0.0, 0.0, 0.0, 0.0, 0.0, 0.0, 0.0, 0.0, 0.0, 0.0, 0.0, 0.0, 0.0, 0.0, 0.0, 0.0, 0.0, 0.0, 0.0, 0.0, 0.0, 0.0, 0.0, 0.0, 0.0, 0.0, 0.0, 0.0, 0.0, 0.0, 0.0, 0.0, 0.0, 0.0, 0.0, 0.0, 0.0, 0.0, 0.0, 0.0, 0.0, 0.0, 0.0, 0.0, 0.0, 0.0, 0.0, 0.0, 0.0, 0.0, 0.0, 0.0, 0.0, 0.0, 0.0, 0.0, 0.0, 0.0, 0.0, 0.0, 0.0, 0.0, 0.0, 0.0, 0.0, 0.0, 0.0, 0.0, 0.0, 0.0, 0.0, 0.0, 0.0, 0.0, 0.0, 0.0, 0.0, 0.0, 0.0, 0.0, 0.0, 0.0, 0.0, 0.0, 0.0, 0.0, 0.0, 0.0, 0.0, 0.0, 0.0, 0.0, 0.0, 0.0, 0.0, 0.0, 0.0, 0.0, 0.0, 0.0, 0.0, 0.0, 0.0, 0.0, 0.0, 0.0, 0.0, 0.0, 0.0, 0.0, 0.0, 0.0, 0.0, 0.0, 0.0, 0.0, 0.0, 0.0, 0.0, 0.0, 0.0, 0.0, 0.0, 0.0, 0.0, 0.0, 0.0, 0.0, 0.0, 0.0, 0.0, 0.0, 0.0, 0.0, 0.0, 0.0, 0.0, 0.0, 0.0, 0.0, 0.0, 0.0, 0.0, 0.0, 0.0, 0.0, 0.0, 0.0, 0.0, 0.0, 0.0, 0.0, 0.0, 0.0, 0.0, 0.0, 0.0, 0.0, 0.0, 0.0, 0.0, 0.0, 0.0, 0.0, 0.0, 0.0, 0.0, 0.0, 0.0, 0.0, 0.0, 0.0, 0.0, 0.0, 0.0, 0.0, 0.0, 0.0, 0.0, 0.0, 0.0, 0.0, 0.0, 0.0, 0.0, 0.0, 0.0, 0.0, 0.0, 0.0, 0.0, 0.0, 0.0, 0.0, 0.0, 0.0, 0.0, 0.0, 0.0, 0.0, 0.0, 0.0, 0.0, 0.0, 0.0, 0.0, 0.0, 0.0, 0.0, 0.0, 0.0, 0.0, 0.0, 0.0, 0.0, 0.0, 0.0, 0.0, 0.0, 0.0, 0.0, 0.0, 0.0, 0.0, 0.0, 0.0, 0.0, 0.0, 0.0, 0.0, 0.0, 0.0, 0.0, 0.0, 0.0, 0.0, 0.0, 0.0, 0.0, 0.0, 0.0, 0.0, 0.0, 0.0, 0.0, 0.0, 0.0, 0.0, 0.0, 0.0, 0.0, 0.0, 0.0, 0.0, 0.0, 0.0, 0.0, 0.0, 0.0, 0.0, 0.0, 0.0, 0.0, 0.0, 0.0, 0.0, 0.0, 0.0, 0.0, 0.0, 0.0, 0.0, 0.0, 0.0, 0.0, 0.0, 0.0, 0.0, 0.0, 0.0, 0.0, 0.0, 0.0, 0.0, 0.0, 0.0, 0.0, 0.0, 0.0, 0.0, 0.0, 0.0, 0.0, 0.0, 0.0, 0.0, 0.0, 0.0, 0.0, 0.0, 0.0, 0.0, 0.0, 0.0, 0.0, 0.0, 0.0, 0.0, 0.0, 0.0, 0.0, 0.0, 0.0, 0.0, 0.0, 0.0, 0.0, 0.0, 0.0, 0.0, 0.0, 0.0, 0.0, 0.0, 0.0, 0.0, 0.0, 0.0, 0.0, 0.0, 0.0, 0.0, 0.0, 0.0, 0.0, 0.0, 0.0, 0.0, 0.0, 0.0, 0.0, 0.0, 0.0, 0.0, 0.0, 0.0, 0.0, 0.0, 0.0, 0.0, 0.0, 0.0, 0.0, 0.0, 0.0, 0.0, 0.0, 0.0, 0.0, 0.0, 0.0, 0.0, 0.0, 0.0, 0.0, 0.0, 0.0, 0.0, 0.0, 0.0, 0.0, 0.0, 0.0, 0.0, 0.0, 0.0, 0.0, 0.0, 0.0, 0.0, 0.0, 0.0, 0.0, 0.0, 0.0, 0.0, 0.0, 0.0, 0.0, 0.0, 0.0, 0.0, 0.0, 0.0, 0.0, 0.0, 0.0, 0.0, 0.0, 0.0, 0.0, 0.0, 0.0, 0.0, 0.0, 0.0, 0.0, 0.0, 0.0, 0.0, 0.0, 0.0, 0.0, 0.0, 0.0, 0.0, 0.0, 0.0, 0.0, 0.0, 0.0, 0.0, 0.0, 0.0, 0.0, 0.0, 0.0, 0.0, 0.0, 0.0, 0.0, 0.0, 0.0, 0.0, 0.0, 0.0, 0.0, 0.0, 0.0, 0.0, 0.0, 0.0, 0.0, 0.0, 0.0, 0.0, 0.0, 0.0, 0.0, 0.0, 0.0, 0.0, 0.0, 0.0, 0.0, 0.0, 0.0, 0.0, 0.0, 0.0, 0.0, 0.0, 0.0, 0.0, 0.0, 0.0, 0.0, 0.0, 0.0, 0.0, 0.0, 0.0, 0.0, 0.0, 0.0, 0.0, 0.0, 0.0, 0.0, 0.0, 0.0, 0.0, 0.0, 0.0, 0.0, 0.0, 0.0, 0.0, 0.0, 0.0, 0.0, 0.0, 0.0, 0.0, 0.0, 0.0, 0.0, 0.0, 0.0, 0.0, 0.0, 0.0, 0.0, 0.0, 0.0, 0.0, 0.0, 0.0, 0.0, 0.0, 0.0, 0.0, 0.0, 0.0, 0.0, 0.0, 0.0, 0.0, 0.0, 0.0, 0.0, 0.0, 0.0, 0.0, 0.0, 0.0, 0.0, 0.0, 0.0, 0.0, 0.0, 0.0, 0.0, 0.0, 0.0, 0.0, 0.0, 0.0, 0.0, 0.0, 0.0, 0.0, 0.0, 0.0, 0.0, 0.0, 0.0, 0.0, 0.0, 0.0, 0.0, 0.0, 0.0, 0.0, 0.0, 0.0, 0.0, 0.0, 0.0, 0.0, 0.0, 0.0, 0.0, 0.0, 0.0, 0.0, 0.0, 0.0, 0.0, 0.0, 0.0, 0.0, 0.0, 0.0, 0.0, 0.0, 0.0, 0.0, 0.0, 0.0, 0.0, 0.0, 0.0, 0.0, 0.0, 0.0, 0.0, 0.0, 0.0, 0.0, 0.0, 0.0, 0.0, 0.0, 0.0, 0.0, 0.0, 0.0, 0.0, 0.0, 0.0, 0.0, 0.0, 0.0, 0.0, 0.0, 0.0, 0.0, 0.0, 0.0, 0.0, 0.0, 0.0, 0.0, 0.0, 0.0, 0.0, 0.0, 0.0, 0.0, 0.0, 0.0, 0.0, 0.0, 0.0, 0.0, 0.0, 0.0, 0.0, 0.0, 0.0, 0.0, 0.0, 0.0, 0.0, 0.0, 0.0, 0.0, 0.0, 0.0, 0.0, 0.0, 0.0, 0.0, 0.0, 0.0, 0.0, 0.0, 0.0, 0.0, 0.0, 0.0, 0.0, 0.0, 0.0, 0.0, 0.0, 0.0, 0.0, 0.0, 0.0, 0.0, 0.0, 0.0, 0.0, 0.0, 0.0, 0.0, 0.0, 0.0, 0.0, 0.0, 0.0, 0.0, 0.0, 0.0, 0.0, 0.0, 0.0, 0.0, 0.0, 0.0, 0.0, 0.0, 0.0, 0.0, 0.0, 0.0, 0.0, 0.0, 0.0, 0.0, 0.0, 0.0, 0.0, 0.0, 0.0, 0.0, 0.0, 0.0, 0.0, 0.0, 0.0, 0.0, 0.0, 0.0, 0.0, 0.0, 0.0, 0.0, 0.0, 0.0, 0.0, 0.0, 0.0, 0.0, 0.0, 0.0, 0.0, 0.0, 0.0, 0.0, 0.0, 0.0, 0.0, 0.0, 0.0, 0.0, 0.0, 0.0, 0.0, 0.0, 0.0, 0.0, 0.0, 0.0, 0.0, 0.0, 0.0, 0.0, 0.0, 0.0, 0.0, 0.0, 0.0, 0.0, 0.0, 0.0, 0.0, 0.0, 0.0, 0.0, 0.0, 0.0, 0.0, 0.0, 0.0, 0.0, 0.0, 0.0, 0.0, 0.0, 0.0, 0.0, 0.0, 0.0, 0.0, 0.0, 0.0, 0.0, 0.0, 0.0, 0.0, 0.0, 0.0, 0.0, 0.0, 0.0, 0.0, 0.0, 0.0, 0.0, 0.0, 0.0, 0.0, 0.0, 0.0, 0.0, 0.0, 0.0, 0.0, 0.0, 0.0, 0.0, 0.0, 0.0, 0.0, 0.0, 0.0, 0.0, 0.0, 0.0, 0.0, 0.0, 0.0, 0.0, 0.0, 0.0, 0.0, 0.0, 0.0, 0.0, 0.0, 0.0, 0.0, 0.0, 0.0, 0.0, 0.0, 0.0, 0.0, 0.0, 0.0, 0.0, 0.0, 0.0, 0.0, 0.0, 0.0, 0.0, 0.0, 0.0, 0.0, 0.0, 0.0, 0.0, 0.0, 0.0, 0.0, 0.0, 0.0, 0.0, 0.0, 0.0, 0.0, 0.0, 0.0, 0.0, 0.0, 0.0, 0.0, 0.0, 0.0, 0.0, 0.0, 0.0, 0.0, 0.0, 0.0, 0.0, 0.0, 0.0, 0.0, 0.0, 0.0, 0.0, 0.0, 0.0, 0.0, 0.0, 0.0, 0.0, 0.0, 0.0, 0.0, 0.0, 0.0, 0.0, 0.0, 0.0, 0.0, 0.0, 0.0, 0.0, 0.0, 0.0, 0.0, 0.0, 0.0, 0.0, 0.0, 0.0, 0.0, 0.0, 0.0, 0.0, 0.0, 0.0, 0.0, 0.0, 0.0, 0.0, 0.0, 0.0, 0.0, 0.0, 0.0, 0.0, 0.0, 0.0, 0.0, 0.0, 0.0, 0.0, 0.0, 0.0, 0.0, 0.0, 0.0, 0.0, 0.0, 0.0, 0.0, 0.0, 0.0, 0.0, 0.0, 0.0, 0.0, 0.0, 0.0, 0.0, 0.0, 0.0, 0.0, 0.0, 0.0, 0.0, 0.0, 0.0, 0.0, 0.0, 0.0, 0.0, 0.0, 0.0, 0.0, 0.0, 0.0, 0.0, 0.0, 0.0, 0.0, 0.0, 0.0, 0.0, 0.0, 0.0, 0.0, 0.0, 0.0, 0.0, 0.0, 0.0, 0.0, 0.0, 0.0, 0.0, 0.0, 0.0, 0.0, 0.0, 0.0, 0.0, 0.0, 0.0, 0.0, 0.0, 0.0, 0.0, 0.0, 0.0, 0.0, 0.0, 0.0, 0.0, 0.0, 0.0, 0.0, 0.0, 0.0, 0.0, 0.0, 0.0, 0.0, 0.0, 0.0, 0.0, 0.0, 0.0, 0.0, 0.0, 0.0, 0.0, 0.0, 0.0, 0.0, 0.0, 0.0, 0.0, 0.0, 0.0, 0.0, 0.0, 0.0, 0.0, 0.0, 0.0, 0.0, 0.0, 0.0, 0.0, 0.0, 0.0, 0.0, 0.0, 0.0, 0.0, 0.0, 0.0, 0.0, 0.0, 0.0, 0.0, 0.0, 0.0, 0.0, 0.0, 0.0, 0.0, 0.0, 0.0, 0.0, 0.0, 0.0, 0.0, 0.0, 0.0, 0.0, 0.0, 0.0, 0.0, 0.0, 0.0, 0.0, 0.0, 0.0, 0.0, 0.0, 0.0, 0.0, 0.0, 0.0, 0.0, 0.0, 0.0, 0.0, 0.0, 0.0, 0.0, 0.0, 0.0, 0.0, 0.0, 0.0, 0.0, 0.0, 0.0, 0.0, 0.0, 0.0, 0.0, 0.0, 0.0, 0.0, 0.0, 0.0, 0.0, 0.0, 0.0, 0.0, 0.0, 0.0, 0.0, 0.0, 0.0, 0.0, 0.0, 0.0, 0.0, 0.0, 0.0, 0.0, 0.0, 0.0, 0.0, 0.0, 0.0, 0.0, 0.0, 0.0, 0.0, 0.0, 0.0, 0.0, 0.0, 0.0, 0.0, 0.0, 0.0, 0.0, 0.0, 0.0, 0.0, 0.0, 0.0, 0.0, 0.0, 0.0, 0.0, 0.0, 0.0, 0.0, 0.0, 0.0, 0.0, 0.0, 0.0, 0.0, 0.0, 0.0, 0.0, 0.0, 0.0, 0.0, 0.0, 0.0, 0.0, 0.0, 0.0, 0.0, 0.0, 0.0, 0.0, 0.0, 0.0, 0.0, 0.0, 0.0, 0.0, 0.0, 0.0, 0.0, 0.0, 0.0, 0.0, 0.0, 0.0, 0.0, 0.0, 0.0, 0.0, 0.0, 0.0, 0.0, 0.0, 0.0, 0.0, 0.0, 0.0, 0.0, 0.0, 0.0, 0.0, 0.0, 0.0, 0.0, 0.0, 0.0, 0.0, 0.0, 0.0, 0.0, 0.0, 0.0, 0.0, 0.0, 0.0, 0.0, 0.0, 0.0, 0.0, 0.0, 0.0, 0.0, 0.0, 0.0, 0.0, 0.0, 0.0, 0.0, 0.0, 0.0, 0.0, 0.0, 0.0, 0.0, 0.0, 0.0, 0.0, 0.0, 0.0, 0.0, 0.0, 0.0, 0.0, 0.0, 0.0, 0.0, 0.0, 0.0, 0.0, 0.0, 0.0, 0.0, 0.0, 0.0, 0.0, 0.0, 0.0, 0.0, 0.0, 0.0, 0.0, 0.0, 0.0, 0.0, 0.0, 0.0, 0.0, 0.0, 0.0, 0.0, 0.0, 0.0, 0.0, 0.0, 0.0, 0.0, 0.0, 0.0, 0.0, 0.0, 0.0, 0.0, 0.0, 0.0, 0.0, 0.0, 0.0, 0.0, 0.0, 0.0, 0.0, 0.0, 0.0, 0.0, 0.0, 0.0, 0.0, 0.0, 0.0, 0.0, 0.0, 0.0, 0.0, 0.0, 0.0, 0.0, 0.0, 0.0, 0.0, 0.0, 0.0, 0.0, 0.0, 0.0, 0.0, 0.0, 0.0, 0.0, 0.0, 0.0, 0.0, 0.0, 0.0, 0.0, 0.0, 0.0, 0.0, 0.0, 0.0, 0.0, 0.0, 0.0, 0.0, 0.0, 0.0, 0.0, 0.0, 0.0, 0.0, 0.0, 0.0, 0.0, 0.0, 0.0, 0.0, 0.0, 0.0, 0.0, 0.0, 0.0, 0.0, 0.0, 0.0, 0.0, 0.0, 0.0, 0.0, 0.0, 0.0, 0.0, 0.0, 0.0, 0.0, 0.0, 0.0, 0.0, 0.0, 0.0, 0.0, 0.0, 0.0, 0.0, 0.0, 0.0, 0.0, 0.0, 0.0, 0.0, 0.0, 0.0, 0.0, 0.0, 0.0, 0.0, 0.0, 0.0, 0.0, 0.0, 0.0, 0.0, 0.0, 0.0, 0.0, 0.0, 0.0, 0.0, 0.0, 0.0, 0.0, 0.0, 0.0, 0.0, 0.0, 0.0, 0.0, 0.0, 0.0, 0.0, 0.0, 0.0, 0.0, 0.0, 0.0, 0.0, 0.0, 1.0, 1.375, 3.815e-06, 1.375, 1.907e-06, 1.5, 1.0, 1.5, 0.0, -0.375, 1.0, -0.375, 1.0, -0.5, 1.907e-06, -0.5, 1.0, -0.375, 0.0, -0.375, 0.0, -0.375, 1.0, -0.375, 1.907e-06, -0.5, 1.0, -0.5, 1.0, -0.5, 1.907e-06, -0.5, 1.0, 1.5, 1.907e-06, 1.5, 1.907e-06, 1.5, 1.0, 1.5, 3.815e-06, 1.375, 1.0, 1.375, 1.0, 1.375, 3.815e-06, 1.375])
me_plane_002.materials.append(mat_material_001)
me_plane_002.update()
me_plane_001 = bpy.data.meshes.new('Plane.001')
me_plane_001.from_pydata([(-0.6849, 0.1864, 0.0), (-0.1811, -0.6864, 0.0), (0.1811, -0.6864, 0.0), (0.6849, 0.1864, 0.0), (0.5039, 0.5, 0.0), (-0.5039, 0.5, 0.0), (1.434e-07, -1.903e-08, 0.0)], [], [(3, 4, 6, 2), (5, 0, 6, 4), (0, 1, 2, 6)])
_uv = me_plane_001.uv_layers.new(name='UVMap')
_uv.uv.foreach_set('vector', [0.6343, 0.1666, 0.6142, 0.2015, 0.5582, 0.1459, 0.5783, 0.06963, 0.5022, 0.2015, 0.4821, 0.1666, 0.5582, 0.1459, 0.6142, 0.2015, 0.4821, 0.1666, 0.5381, 0.06963, 0.5783, 0.06963, 0.5582, 0.1459])
me_plane_001.materials.append(mat_material_002)
me_plane_001.update()
me_plane_003 = bpy.data.meshes.new('Plane.003')
me_plane_003.from_pydata([(-0.5, 0.5, 0.0), (-0.5, -0.5, 0.0), (0.5, -0.5, 0.0), (0.5, 0.5, 0.0)], [], [(0, 1, 2, 3)])
_uv = me_plane_003.uv_layers.new(name='UVMap')
_uv.uv.foreach_set('vector', [0.05556, 0.9792, 0.05556, 0.8681, 0.1667, 0.8681, 0.1667, 0.9792])
me_plane_003.materials.append(mat_material_002)
me_plane_003.update()
me_plane_004 = bpy.data.meshes.new('Plane.004')
me_plane_004.from_pydata([(-1.0, -0.5, 0.0), (-1.0, 0.5, 0.0), (1.0, -0.5, 0.0), (1.0, 0.5, 0.0)], [], [(1, 0, 2, 3)])
_uv = me_plane_004.uv_layers.new(name='UVMap')
_uv.uv.foreach_set('vector', [0.2778, 0.9792, 0.2778, 0.8681, 0.5, 0.8681, 0.5, 0.9792])
me_plane_004.materials.append(mat_material_002)
me_plane_004.update()
me_plane_005 = bpy.data.meshes.new('Plane.005')
me_plane_005.from_pydata([(0.5476, -0.4524, 0.0), (-0.4524, 0.5476, 0.0), (0.04762, 0.5476, 0.0), (0.5476, 0.04762, 0.0), (-0.4524, -0.4524, 0.0)], [], [(4, 0, 1), (0, 3, 2, 1)])
_uv = me_plane_005.uv_layers.new(name='UVMap')
_uv.uv.foreach_set('vector', [0.05556, 0.7015, 0.1667, 0.7015, 0.05556, 0.8126, 0.1667, 0.7015, 0.1667, 0.757, 0.1111, 0.8126, 0.05556, 0.8126])
me_plane_005.materials.append(mat_material_002)
me_plane_005.update()
me_plane_006 = bpy.data.meshes.new('Plane.006')
me_plane_006.from_pydata([(-1.0, 0.5, 0.0), (-2.98e-08, -0.5, 0.0), (1.0, 0.5, 0.0), (1.0, -0.5, 0.0)], [], [(0, 1, 3, 2)])
_uv = me_plane_006.uv_layers.new(name='UVMap')
_uv.uv.foreach_set('vector', [0.2778, 0.757, 0.3889, 0.6459, 0.5, 0.6459, 0.5, 0.757])
me_plane_006.materials.append(mat_material_002)
me_plane_006.update()
me_plane_007 = bpy.data.meshes.new('Plane.007')
me_plane_007.from_pydata([(-2.0, 1.0, 0.0), (-2.0, -1.0, 0.0), (1.0, -1.0, 0.0), (1.0, 0.0, 0.0), (0.0, -1.0, 0.0), (2.0, -1.0, 0.0), (2.0, 0.0, 0.0), (0.0, 1.0, 0.0)], [], [(1, 4, 7, 0), (3, 2, 5, 6), (7, 4, 2, 3)])
_uv = me_plane_007.uv_layers.new(name='UVMap')
_uv.uv.foreach_set('vector', [0.05556, 0.4237, 0.2778, 0.4237, 0.2778, 0.6459, 0.05556, 0.6459, 0.3889, 0.5348, 0.3889, 0.4237, 0.5, 0.4237, 0.5, 0.5348, 0.2778, 0.6459, 0.2778, 0.4237, 0.3889, 0.4237, 0.3889, 0.5348])
me_plane_007.materials.append(mat_material_002)
me_plane_007.update()
me_plane_008 = bpy.data.meshes.new('Plane.008')
me_plane_008.from_pydata([(-1.0, -0.5, 0.0), (-1.0, 0.5, 0.0), (0.0, -0.5, 0.0), (0.0, 0.5, 0.0), (1.0, 0.5, 0.0), (1.0, -0.5, 0.0), (0.0, 1.0, 0.0), (1.0, 1.0, 0.0)], [], [(3, 2, 5, 4), (1, 0, 2, 3), (3, 4, 7, 6)])
_uv = me_plane_008.uv_layers.new(name='UVMap')
_uv.uv.foreach_set('vector', [0.7222, 0.5348, 0.7222, 0.4237, 0.8333, 0.4237, 0.8333, 0.5348, 0.6111, 0.5348, 0.6111, 0.4237, 0.7222, 0.4237, 0.7222, 0.5348, 0.7222, 0.5348, 0.8333, 0.5348, 0.8333, 0.5903, 0.7222, 0.5903])
me_plane_008.materials.append(mat_material_002)
me_plane_008.update()
me_plane_009 = bpy.data.meshes.new('Plane.009')
me_plane_009.from_pydata([(0.95, -1.0, 0.0), (0.95, 0.5, 0.0), (-0.95, -1.0, 0.0), (-0.95, 0.5, 0.0), (-0.5, 0.5, 0.0), (-0.5, -0.5, 0.0), (0.5, -0.5, 0.0), (0.5, 0.5, 0.0), (-1.5, -1.0, 0.0), (-1.5, 0.5, 0.0), (1.5, -1.0, 0.0), (1.5, 0.5, 0.0)], [], [(1, 0, 10, 11), (2, 3, 9, 8), (7, 6, 0, 1), (5, 4, 3, 2), (5, 6, 7, 4)])
_uv = me_plane_009.uv_layers.new(name='UVMap')
_uv.uv.foreach_set('vector', [0.3278, 0.3681, 0.3278, 0.2015, 0.3889, 0.2015, 0.3889, 0.3681, 0.1167, 0.2015, 0.1167, 0.3681, 0.05556, 0.3681, 0.05556, 0.2015, 0.2778, 0.3681, 0.2778, 0.257, 0.3278, 0.2015, 0.3278, 0.3681, 0.1667, 0.257, 0.1667, 0.3681, 0.1167, 0.3681, 0.1167, 0.2015, 0.1667, 0.257, 0.2778, 0.257, 0.2778, 0.3681, 0.1667, 0.3681])
me_plane_009.materials.append(mat_material_002)
me_plane_009.update()
me_plane_010 = bpy.data.meshes.new('Plane.010')
me_plane_010.from_pydata([(-0.95, 0.5, 0.0), (-1.5, 0.5, 0.0), (1.5, 0.5, 0.0), (0.95, 0.5, 0.0), (1.5, -0.5, 0.0), (-1.5, -0.5, 0.0), (-0.95, -0.5, 0.0), (0.5, 1.0, 0.0), (0.95, -0.5, 0.0), (-0.5, 1.0, 0.0)], [], [(6, 8, 3, 0), (3, 8, 4, 2), (0, 3, 7, 9), (6, 0, 1, 5)])
_uv = me_plane_010.uv_layers.new(name='UVMap')
_uv.uv.foreach_set('vector', [0.1167, 0.03478, 0.3278, 0.03478, 0.3278, 0.1459, 0.1167, 0.1459, 0.3278, 0.1459, 0.3278, 0.03478, 0.3889, 0.03478, 0.3889, 0.1459, 0.1167, 0.1459, 0.3278, 0.1459, 0.2778, 0.2015, 0.1667, 0.2015, 0.1167, 0.03478, 0.1167, 0.1459, 0.05556, 0.1459, 0.05556, 0.03478])
me_plane_010.materials.append(mat_material_002)
me_plane_010.update()
me_plane_011 = bpy.data.meshes.new('Plane.011')
me_plane_011.from_pydata([(0.5, -0.5, 0.0), (-0.5, -0.5, 0.0), (-0.5, 0.5, 0.0), (0.5, 0.5, 0.0), (-1.0, 2.384e-07, 0.0), (1.0, 2.384e-07, 0.0)], [], [(0, 5, 4, 1), (2, 4, 5, 3)])
_uv = me_plane_011.uv_layers.new(name='UVMap')
_uv.uv.foreach_set('vector', [0.6111, 0.257, 0.6667, 0.3126, 0.4444, 0.3126, 0.5, 0.257, 0.5, 0.3681, 0.4444, 0.3126, 0.6667, 0.3126, 0.6111, 0.3681])
me_plane_011.materials.append(mat_material_002)
me_plane_011.update()
me_plane_012 = bpy.data.meshes.new('Plane.012')
me_plane_012.from_pydata([(0.95, -1.0, 0.0), (0.95, 0.5, 0.0), (-0.95, -1.0, 0.0), (-0.95, 0.5, 0.0), (-0.5, 0.5, 0.0), (-0.5, -0.5, 0.0), (0.5, -0.5, 0.0), (0.5, 0.5, 0.0), (-1.5, -1.0, 0.0), (-1.5, 0.5, 0.0), (1.5, -1.0, 0.0), (1.5, 0.5, 0.0)], [], [(1, 0, 10, 11), (2, 3, 9, 8), (7, 6, 0, 1), (5, 4, 3, 2), (5, 6, 7, 4)])
_uv = me_plane_012.uv_layers.new(name='UVMap')
_uv.uv.foreach_set('vector', [0.3278, 0.3681, 0.3278, 0.2015, 0.3889, 0.2015, 0.3889, 0.3681, 0.1167, 0.2015, 0.1167, 0.3681, 0.05556, 0.3681, 0.05556, 0.2015, 0.2778, 0.3681, 0.2778, 0.257, 0.3278, 0.2015, 0.3278, 0.3681, 0.1667, 0.257, 0.1667, 0.3681, 0.1167, 0.3681, 0.1167, 0.2015, 0.1667, 0.257, 0.2778, 0.257, 0.2778, 0.3681, 0.1667, 0.3681])
me_plane_012.materials.append(mat_material_002)
me_plane_012.update()
me_plane_013 = bpy.data.meshes.new('Plane.013')
me_plane_013.from_pydata([(-0.95, 0.5, 0.0), (-1.5, 0.5, 0.0), (1.5, 0.5, 0.0), (0.95, 0.5, 0.0), (1.5, -0.5, 0.0), (-1.5, -0.5, 0.0), (-0.95, -0.5, 0.0), (0.5, 1.0, 0.0), (0.95, -0.5, 0.0), (-0.5, 1.0, 0.0)], [], [(6, 8, 3, 0), (3, 8, 4, 2), (0, 3, 7, 9), (6, 0, 1, 5)])
_uv = me_plane_013.uv_layers.new(name='UVMap')
_uv.uv.foreach_set('vector', [0.1167, 0.03478, 0.3278, 0.03478, 0.3278, 0.1459, 0.1167, 0.1459, 0.3278, 0.1459, 0.3278, 0.03478, 0.3889, 0.03478, 0.3889, 0.1459, 0.1167, 0.1459, 0.3278, 0.1459, 0.2778, 0.2015, 0.1667, 0.2015, 0.1167, 0.03478, 0.1167, 0.1459, 0.05556, 0.1459, 0.05556, 0.03478])
me_plane_013.materials.append(mat_material_002)
me_plane_013.update()
me_plane_014 = bpy.data.meshes.new('Plane.014')
me_plane_014.from_pydata([(-2.0, 1.0, 0.0), (-2.0, -1.0, 0.0), (1.0, -1.0, 0.0), (1.0, 0.0, 0.0), (0.0, -1.0, 0.0), (2.0, -1.0, 0.0), (2.0, 0.0, 0.0), (0.0, 1.0, 0.0)], [], [(1, 4, 7, 0), (3, 2, 5, 6), (7, 4, 2, 3)])
_uv = me_plane_014.uv_layers.new(name='UVMap')
_uv.uv.foreach_set('vector', [0.05556, 0.4237, 0.2778, 0.4237, 0.2778, 0.6459, 0.05556, 0.6459, 0.3889, 0.5348, 0.3889, 0.4237, 0.5, 0.4237, 0.5, 0.5348, 0.2778, 0.6459, 0.2778, 0.4237, 0.3889, 0.4237, 0.3889, 0.5348])
me_plane_014.materials.append(mat_material_002)
me_plane_014.update()
me_plane_015 = bpy.data.meshes.new('Plane.015')
me_plane_015.from_pydata([(-1.0, 0.5, 0.0), (-2.98e-08, -0.5, 0.0), (1.0, 0.5, 0.0), (1.0, -0.5, 0.0)], [], [(0, 1, 3, 2)])
_uv = me_plane_015.uv_layers.new(name='UVMap')
_uv.uv.foreach_set('vector', [0.2778, 0.757, 0.3889, 0.6459, 0.5, 0.6459, 0.5, 0.757])
me_plane_015.materials.append(mat_material_002)
me_plane_015.update()
me_plane_016 = bpy.data.meshes.new('Plane.016')
me_plane_016.from_pydata([(-2.0, 1.0, 0.0), (-2.0, -1.0, 0.0), (1.0, -1.0, 0.0), (1.0, 0.0, 0.0), (0.0, -1.0, 0.0), (2.0, -1.0, 0.0), (2.0, 0.0, 0.0), (0.0, 1.0, 0.0)], [], [(1, 4, 7, 0), (3, 2, 5, 6), (7, 4, 2, 3)])
_uv = me_plane_016.uv_layers.new(name='UVMap')
_uv.uv.foreach_set('vector', [0.05556, 0.4237, 0.2778, 0.4237, 0.2778, 0.6459, 0.05556, 0.6459, 0.3889, 0.5348, 0.3889, 0.4237, 0.5, 0.4237, 0.5, 0.5348, 0.2778, 0.6459, 0.2778, 0.4237, 0.3889, 0.4237, 0.3889, 0.5348])
me_plane_016.materials.append(mat_material_002)
me_plane_016.update()
me_plane_017 = bpy.data.meshes.new('Plane.017')
me_plane_017.from_pydata([(-1.0, 0.5, 0.0), (-2.98e-08, -0.5, 0.0), (1.0, 0.5, 0.0), (1.0, -0.5, 0.0)], [], [(0, 1, 3, 2)])
_uv = me_plane_017.uv_layers.new(name='UVMap')
_uv.uv.foreach_set('vector', [0.2778, 0.757, 0.3889, 0.6459, 0.5, 0.6459, 0.5, 0.757])
me_plane_017.materials.append(mat_material_002)
me_plane_017.update()
me_plane_019 = bpy.data.meshes.new('Plane.019')
me_plane_019.from_pydata([(0.5476, -0.4524, 0.0), (-0.4524, 0.5476, 0.0), (0.04762, 0.5476, 0.0), (0.5476, 0.04762, 0.0), (-0.4524, -0.4524, 0.0)], [], [(4, 0, 1), (0, 3, 2, 1)])
_uv = me_plane_019.uv_layers.new(name='UVMap')
_uv.uv.foreach_set('vector', [0.05556, 0.7015, 0.1667, 0.7015, 0.05556, 0.8126, 0.1667, 0.7015, 0.1667, 0.757, 0.1111, 0.8126, 0.05556, 0.8126])
me_plane_019.materials.append(mat_material_002)
me_plane_019.update()
me_plane_020 = bpy.data.meshes.new('Plane.020')
me_plane_020.from_pydata([(0.5476, -0.4524, 0.0), (-0.4524, 0.5476, 0.0), (0.04762, 0.5476, 0.0), (0.5476, 0.04762, 0.0), (-0.4524, -0.4524, 0.0)], [], [(4, 0, 1), (0, 3, 2, 1)])
_uv = me_plane_020.uv_layers.new(name='UVMap')
_uv.uv.foreach_set('vector', [0.05556, 0.7015, 0.1667, 0.7015, 0.05556, 0.8126, 0.1667, 0.7015, 0.1667, 0.757, 0.1111, 0.8126, 0.05556, 0.8126])
me_plane_020.materials.append(mat_material_002)
me_plane_020.update()
me_plane_021 = bpy.data.meshes.new('Plane.021')
me_plane_021.from_pydata([(0.5, -0.5, 0.0), (-0.5, -0.5, 0.0), (-0.5, 0.5, 0.0), (0.5, 0.5, 0.0), (-1.0, 2.384e-07, 0.0), (1.0, 2.384e-07, 0.0)], [], [(0, 5, 4, 1), (2, 4, 5, 3)])
_uv = me_plane_021.uv_layers.new(name='UVMap')
_uv.uv.foreach_set('vector', [0.6111, 0.257, 0.6667, 0.3126, 0.4444, 0.3126, 0.5, 0.257, 0.5, 0.3681, 0.4444, 0.3126, 0.6667, 0.3126, 0.6111, 0.3681])
me_plane_021.materials.append(mat_material_002)
me_plane_021.update()
me_plane_022 = bpy.data.meshes.new('Plane.022')
me_plane_022.from_pydata([(-1.0, -0.5, 0.0), (-1.0, 0.5, 0.0), (1.0, -0.5, 0.0), (1.0, 0.5, 0.0)], [], [(1, 0, 2, 3)])
_uv = me_plane_022.uv_layers.new(name='UVMap')
_uv.uv.foreach_set('vector', [0.2778, 0.9792, 0.2778, 0.8681, 0.5, 0.8681, 0.5, 0.9792])
me_plane_022.materials.append(mat_material_002)
me_plane_022.update()
me_plane_023 = bpy.data.meshes.new('Plane.023')
me_plane_023.from_pydata([(-1.0, 0.5, 0.0), (-2.98e-08, -0.5, 0.0), (1.0, 0.5, 0.0), (1.0, -0.5, 0.0)], [], [(0, 1, 3, 2)])
_uv = me_plane_023.uv_layers.new(name='UVMap')
_uv.uv.foreach_set('vector', [0.2778, 0.757, 0.3889, 0.6459, 0.5, 0.6459, 0.5, 0.757])
me_plane_023.materials.append(mat_material_002)
me_plane_023.update()
me_plane_024 = bpy.data.meshes.new('Plane.024')
me_plane_024.from_pydata([(-1.0, 0.5, 0.0), (-2.98e-08, -0.5, 0.0), (1.0, 0.5, 0.0), (1.0, -0.5, 0.0)], [], [(0, 1, 3, 2)])
_uv = me_plane_024.uv_layers.new(name='UVMap')
_uv.uv.foreach_set('vector', [0.2778, 0.757, 0.3889, 0.6459, 0.5, 0.6459, 0.5, 0.757])
me_plane_024.materials.append(mat_material_002)
me_plane_024.update()

# ---- objects
ob_plane = bpy.data.objects.new('Plane', me_plane)
ob_plane_002 = bpy.data.objects.new('Plane.002', me_plane_002)
ob_panel___basic_beveled_triangle = bpy.data.objects.new('Panel - Basic Beveled Triangle', me_plane_001)
ob_panel___basic_square = bpy.data.objects.new('Panel - Basic Square', me_plane_003)
ob_panel___basic_rec = bpy.data.objects.new('Panel - Basic Rec', me_plane_004)
ob_panel___basic_square_cut = bpy.data.objects.new('Panel - Basic Square Cut', me_plane_005)
ob_panel___basic_greeble_1 = bpy.data.objects.new('Panel - Basic Greeble 1', me_plane_006)
ob_panel___basic_greeble_2 = bpy.data.objects.new('Panel - Basic Greeble 2', me_plane_007)
ob_panel___basic_greeble_5 = bpy.data.objects.new('Panel - Basic Greeble 5', me_plane_008)
ob_panel___basic_greeble_3 = bpy.data.objects.new('Panel - Basic Greeble 3', me_plane_009)
ob_panel___basic_greeble_4 = bpy.data.objects.new('Panel - Basic Greeble 4', me_plane_010)
ob_panel___basic_hex = bpy.data.objects.new('Panel - Basic Hex', me_plane_011)
ob_plane_012 = bpy.data.objects.new('Plane.012', me_plane_012)
ob_plane_013 = bpy.data.objects.new('Plane.013', me_plane_013)
ob_plane_014 = bpy.data.objects.new('Plane.014', me_plane_014)
ob_plane_015 = bpy.data.objects.new('Plane.015', me_plane_015)
ob_plane_016 = bpy.data.objects.new('Plane.016', me_plane_016)
ob_plane_017 = bpy.data.objects.new('Plane.017', me_plane_017)
ob_plane_018 = bpy.data.objects.new('Plane.018', me_plane_019)
ob_plane_019 = bpy.data.objects.new('Plane.019', me_plane_020)
ob_plane_020 = bpy.data.objects.new('Plane.020', me_plane_021)
ob_plane_021 = bpy.data.objects.new('Plane.021', me_plane_022)
ob_plane_022 = bpy.data.objects.new('Plane.022', me_plane_023)
ob_plane_023 = bpy.data.objects.new('Plane.023', me_plane_024)

# ---- transforms, parenting, visibility, modifiers, constraints
ob_plane.location = (0.0, 0.0, 0.0)
ob_plane_002.location = (0.0, 0.0, 0.0)
ob_plane_002.hide_render = True
_m = ob_plane_002.modifiers.new('GeometryNodes', 'NODES')
_m.node_group = ng_geometry_nodes
ob_panel___basic_beveled_triangle.location = (1.004, -2.814, 0.0)
ob_panel___basic_square.location = (2.5, -1.5, 0.0)
ob_panel___basic_rec.location = (1.0, -1.5, 0.0)
ob_panel___basic_square_cut.location = (1.452, 0.4524, 0.0)
ob_panel___basic_greeble_1.location = (2.98e-08, 0.5, 0.0)
ob_panel___basic_greeble_2.location = (-1.0, 0.0, 0.0)
ob_panel___basic_greeble_5.location = (2.0, -0.5, 0.0)
ob_panel___basic_greeble_3.location = (-1.5, -1.5, 0.0)
ob_panel___basic_greeble_4.location = (-1.5, -3.0, 0.0)
ob_panel___basic_hex.location = (2.5, 1.0, 0.0)
ob_plane_012.location = (-5.0, -1.5, 0.0)
ob_plane_012.rotation_euler = (0.0, -0.0, -1.571)
ob_plane_012.scale = (1.333, 1.0, 1.0)
ob_plane_013.location = (-6.5, -1.5, 0.0)
ob_plane_013.rotation_euler = (0.0, -0.0, -1.571)
ob_plane_013.scale = (1.333, 1.0, 1.0)
ob_plane_014.location = (-9.0, -2.5, 0.0)
ob_plane_015.location = (-8.0, -2.0, 0.0)
ob_plane_016.location = (-9.0, -0.5, 0.0)
ob_plane_016.scale = (1.0, -1.0, 1.0)
ob_plane_017.location = (-8.0, -1.0, 0.0)
ob_plane_017.scale = (1.0, -1.0, 1.0)
ob_plane_018.location = (-4.048, -3.048, 0.0)
ob_plane_019.location = (-4.048, 0.04762, 0.0)
ob_plane_019.rotation_euler = (0.0, -0.0, -1.571)
ob_plane_020.location = (-3.5, -1.5, 0.0)
ob_plane_020.rotation_euler = (0.0, -0.0, -1.571)
_m = ob_plane_020.modifiers.new('Directional Frame Stretch', 'NODES')
_m.node_group = ng_directional_frame_stretch
_gi = [s.identifier for s in ng_directional_frame_stretch.interface.items_tree if s.item_type == 'SOCKET' and s.in_out == 'INPUT']
_m[_gi[2]] = (0.5, 0.0, 0.0)  # Axial
_m.show_group_selector = False
ob_plane_021.location = (-4.25, -1.5, 0.0)
ob_plane_021.rotation_euler = (0.0, -0.0, -1.571)
ob_plane_021.scale = (0.5, 0.5, 0.5)
_m = ob_plane_021.modifiers.new('GeometryNodes', 'NODES')
_m.node_group = ng_directional_frame_stretch
_gi = [s.identifier for s in ng_directional_frame_stretch.interface.items_tree if s.item_type == 'SOCKET' and s.in_out == 'INPUT']
_m[_gi[2]] = (1.0, 0.0, 0.0)  # Axial
ob_plane_022.location = (-3.25, -3.0, 0.0)
ob_plane_022.rotation_euler = (0.0, -0.0, -1.571)
ob_plane_022.scale = (0.5, 0.5, 0.5)
ob_plane_023.location = (-3.25, 0.0, 0.0)
ob_plane_023.rotation_euler = (0.0, -0.0, -1.571)
ob_plane_023.scale = (-0.5, 0.5, 0.5)

# ---- collection membership
col_collection.objects.link(ob_plane)
col_collection.objects.link(ob_plane_002)
col_collection.objects.link(ob_panel___basic_beveled_triangle)
col_collection.objects.link(ob_panel___basic_square)
col_collection.objects.link(ob_panel___basic_rec)
col_collection.objects.link(ob_panel___basic_square_cut)
col_collection.objects.link(ob_panel___basic_greeble_1)
col_collection.objects.link(ob_panel___basic_greeble_2)
col_collection.objects.link(ob_panel___basic_greeble_5)
col_collection.objects.link(ob_panel___basic_greeble_3)
col_collection.objects.link(ob_panel___basic_greeble_4)
col_collection.objects.link(ob_panel___basic_hex)
col_collection.objects.link(ob_plane_012)
col_collection.objects.link(ob_plane_013)
col_collection.objects.link(ob_plane_014)
col_collection.objects.link(ob_plane_015)
col_collection.objects.link(ob_plane_016)
col_collection.objects.link(ob_plane_017)
col_collection.objects.link(ob_plane_018)
col_collection.objects.link(ob_plane_019)
col_collection.objects.link(ob_plane_020)
col_collection.objects.link(ob_plane_021)
col_collection.objects.link(ob_plane_022)
col_collection.objects.link(ob_plane_023)

# ---- scene / render settings (as saved in the file)
scene.frame_start = 0; scene.frame_end = 250; scene.frame_set(0)
scene.render.engine = 'CYCLES'
scene.render.image_settings.compression = 100
scene.render.fps = 30
scene.cycles.samples = 512
scene.cycles.use_sample_subset = True
scene.cycles.sample_offset = 1
scene.cycles.sample_subset_length = 16777216
scene.cycles.sampling_pattern = 'TABULATED_SOBOL'
scene.cycles.auto_scrambling_distance = True
scene.cycles.use_adaptive_sampling = False
scene.cycles.adaptive_threshold = 1.0
scene.cycles.max_bounces = 24
scene.cycles.glossy_bounces = 8
scene.cycles.debug_use_hair_bvh = False
scene.cycles.bake_type = 'NORMAL'
scene.eevee.ray_tracing_options.trace_max_roughness = 0.0
scene.eevee.use_raytracing = True
bpy.context.view_layer.update()

# ---- added for rendering (the .blend has no active camera and no usable light): camera, sun
cam_auto = bpy.data.cameras.new('AutoCamera')
cam_auto.lens = 50.0
cam_auto.sensor_width = 36.0
cam_auto.clip_end = 1000.0
ob_auto_camera = bpy.data.objects.new('AutoCamera', cam_auto)
scene.collection.objects.link(ob_auto_camera)
ob_auto_camera.location = (12.4786, -19.4243, 13.2828)
ob_auto_camera.rotation_euler = (1.09748, -7.21219e-08, 0.694738)
scene.camera = ob_auto_camera
light_auto_sun = bpy.data.lights.new('AutoSun', 'SUN')
light_auto_sun.energy = 3.0
light_auto_sun.angle = 0.0523599
ob_auto_sun = bpy.data.objects.new('AutoSun', light_auto_sun)
scene.collection.objects.link(ob_auto_sun)
ob_auto_sun.rotation_euler = (0.872665, 0.174533, 0.523599)
bpy.context.view_layer.update()
